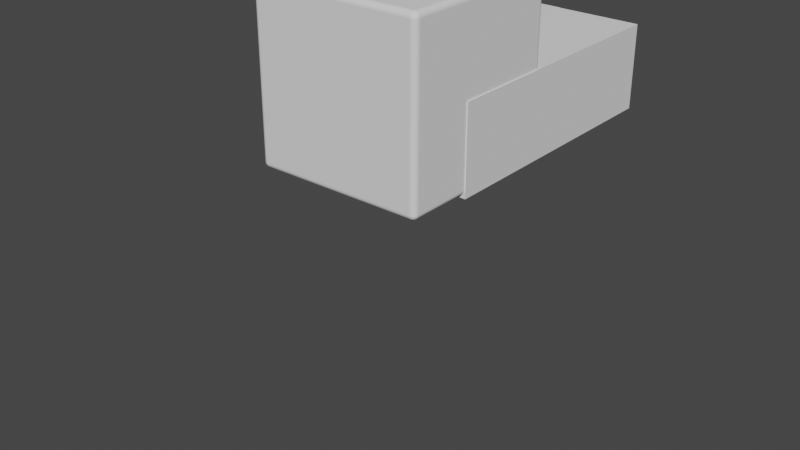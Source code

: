 # Source: WalkOriginFixed.blend  (saved by Blender 3.2.14; exported with 4.5.12 LTS)
import bpy
from mathutils import Matrix  # noqa: F401  (used for matrix-valued properties, if any)

bpy.ops.wm.read_factory_settings(use_empty=True)
scene = bpy.context.scene
scene.name = 'Scene'

# ---- collections
col_collection = bpy.data.collections.new('Collection'); scene.collection.children.link(col_collection)

# ---- world
world_world = bpy.data.worlds.new('World'); scene.world = world_world
world_world.use_nodes = True; world_world.node_tree.nodes.clear()
_N = world_world.node_tree.nodes; _L = world_world.node_tree.links
n0 = _N.new('ShaderNodeOutputWorld'); n0.name = 'World Output'; n0.location = (300, 300)
n1 = _N.new('ShaderNodeBackground'); n1.name = 'Background'; n1.location = (10, 300)
n1.inputs[0].default_value = (0.05088, 0.05088, 0.05088, 1.0)
_L.new(n1.outputs[0], n0.inputs[0])
n0.is_active_output = True
world_world.color = (0.05088, 0.05088, 0.05088)
world_world.use_sun_shadow = False
world_world.sun_shadow_jitter_overblur = 0.0

# ---- meshes
me_plane_001 = bpy.data.meshes.new('Plane.001')
me_plane_001.from_pydata([(0.0, 0.0, 0.0), (0.0, 0.0, 1.583), (0.0, 0.0, 0.5277), (0.0, 0.0, 1.055)], [(3, 1), (0, 2), (2, 3)], [])
_uv = me_plane_001.uv_layers.new(name='UVMap')
_uv.uv.foreach_set('vector', [])
me_plane_001.update()
me_cube_001 = bpy.data.meshes.new('Cube.001')
me_cube_001.from_pydata([(-0.9345, -0.9345, -1.0), (-0.9345, -1.0, -0.9345), (-1.0, -0.9345, -0.9345), (-0.9345, -0.9473, -0.9987), (-0.9345, -0.9596, -0.995), (-0.9345, -0.9709, -0.989), (-0.9345, -0.9808, -0.9808), (-0.9473, -0.9345, -0.9987), (-0.9477, -0.9478, -0.9973), (-0.9477, -0.9602, -0.9933), (-0.9476, -0.9709, -0.9873), (-0.9475, -0.9799, -0.9799), (-0.9596, -0.9345, -0.995), (-0.9602, -0.9478, -0.9933), (-0.9598, -0.9599, -0.9893), (-0.9591, -0.9697, -0.9839), (-0.9586, -0.9775, -0.9776), (-0.9709, -0.9345, -0.989), (-0.971, -0.9476, -0.9873), (-0.9697, -0.9591, -0.9839), (-0.968, -0.968, -0.9798), (-0.967, -0.9747, -0.9747), (-0.9723, -0.9723, -0.9723), (-0.9473, -0.9987, -0.9345), (-0.9596, -0.995, -0.9345), (-0.9709, -0.989, -0.9345), (-0.9808, -0.9808, -0.9345), (-0.9345, -0.9987, -0.9473), (-0.9478, -0.9973, -0.9477), (-0.9602, -0.9933, -0.9477), (-0.9709, -0.9873, -0.9476), (-0.9799, -0.9799, -0.9475), (-0.9345, -0.995, -0.9596), (-0.9478, -0.9933, -0.9602), (-0.9599, -0.9893, -0.9598), (-0.9697, -0.9839, -0.9591), (-0.9775, -0.9776, -0.9586), (-0.9345, -0.989, -0.9709), (-0.9476, -0.9873, -0.971), (-0.9591, -0.9839, -0.9697), (-0.968, -0.9798, -0.968), (-0.9747, -0.9747, -0.967), (-0.9987, -0.9345, -0.9473), (-0.995, -0.9345, -0.9596), (-0.989, -0.9345, -0.9709), (-0.9808, -0.9345, -0.9808), (-0.9987, -0.9473, -0.9345), (-0.9973, -0.9477, -0.9478), (-0.9933, -0.9477, -0.9602), (-0.9873, -0.9476, -0.9709), (-0.9799, -0.9475, -0.9799), (-0.995, -0.9596, -0.9345), (-0.9933, -0.9602, -0.9478), (-0.9893, -0.9598, -0.9599), (-0.9839, -0.9591, -0.9697), (-0.9776, -0.9586, -0.9775), (-0.989, -0.9709, -0.9345), (-0.9873, -0.971, -0.9476), (-0.9839, -0.9697, -0.9591), (-0.9798, -0.968, -0.968), (-0.9747, -0.967, -0.9747), (-0.9345, -1.0, 0.9345), (-0.9345, -0.9345, 1.0), (-1.0, -0.9345, 0.9345), (-0.9345, -0.9987, 0.9473), (-0.9345, -0.995, 0.9596), (-0.9345, -0.989, 0.9709), (-0.9345, -0.9808, 0.9808), (-0.9473, -0.9987, 0.9345), (-0.9477, -0.9973, 0.9478), (-0.9477, -0.9933, 0.9602), (-0.9476, -0.9873, 0.9709), (-0.9475, -0.9799, 0.9799), (-0.9596, -0.995, 0.9345), (-0.9602, -0.9933, 0.9478), (-0.9598, -0.9893, 0.9599), (-0.9591, -0.9839, 0.9697), (-0.9586, -0.9776, 0.9775), (-0.9709, -0.989, 0.9345), (-0.971, -0.9873, 0.9476), (-0.9697, -0.9839, 0.9591), (-0.968, -0.9798, 0.968), (-0.967, -0.9747, 0.9747), (-0.9723, -0.9723, 0.9723), (-0.9473, -0.9345, 0.9987), (-0.9596, -0.9345, 0.995), (-0.9709, -0.9345, 0.989), (-0.9808, -0.9345, 0.9808), (-0.9345, -0.9473, 0.9987), (-0.9478, -0.9477, 0.9973), (-0.9602, -0.9477, 0.9933), (-0.9709, -0.9476, 0.9873), (-0.9799, -0.9475, 0.9799), (-0.9345, -0.9596, 0.995), (-0.9478, -0.9602, 0.9933), (-0.9599, -0.9598, 0.9893), (-0.9697, -0.9591, 0.9839), (-0.9775, -0.9586, 0.9776), (-0.9345, -0.9709, 0.989), (-0.9476, -0.971, 0.9873), (-0.9591, -0.9697, 0.9839), (-0.968, -0.968, 0.9798), (-0.9747, -0.967, 0.9747), (-0.9987, -0.9473, 0.9345), (-0.995, -0.9596, 0.9345), (-0.989, -0.9709, 0.9345), (-0.9808, -0.9808, 0.9345), (-0.9987, -0.9345, 0.9473), (-0.9973, -0.9478, 0.9477), (-0.9933, -0.9602, 0.9477), (-0.9873, -0.9709, 0.9476), (-0.9799, -0.9799, 0.9475), (-0.995, -0.9345, 0.9596), (-0.9933, -0.9478, 0.9602), (-0.9893, -0.9599, 0.9598), (-0.9839, -0.9697, 0.9591), (-0.9776, -0.9775, 0.9586), (-0.989, -0.9345, 0.9709), (-0.9873, -0.9476, 0.971), (-0.9839, -0.9591, 0.9697), (-0.9798, -0.968, 0.968), (-0.9747, -0.9747, 0.967), (-0.9345, 0.9345, -1.0), (-1.0, 0.9345, -0.9345), (-0.9345, 1.0, -0.9345), (-0.9473, 0.9345, -0.9987), (-0.9596, 0.9345, -0.995), (-0.9709, 0.9345, -0.989), (-0.9808, 0.9345, -0.9808), (-0.9345, 0.9473, -0.9987), (-0.9478, 0.9477, -0.9973), (-0.9602, 0.9477, -0.9933), (-0.9709, 0.9476, -0.9873), (-0.9799, 0.9475, -0.9799), (-0.9345, 0.9596, -0.995), (-0.9478, 0.9602, -0.9933), (-0.9599, 0.9598, -0.9893), (-0.9697, 0.9591, -0.9839), (-0.9775, 0.9586, -0.9776), (-0.9345, 0.9709, -0.989), (-0.9476, 0.971, -0.9873), (-0.9591, 0.9697, -0.9839), (-0.968, 0.968, -0.9798), (-0.9747, 0.967, -0.9747), (-0.9723, 0.9723, -0.9723), (-0.9987, 0.9473, -0.9345), (-0.995, 0.9596, -0.9345), (-0.989, 0.9709, -0.9345), (-0.9808, 0.9808, -0.9345), (-0.9987, 0.9345, -0.9473), (-0.9973, 0.9478, -0.9477), (-0.9933, 0.9602, -0.9477), (-0.9873, 0.9709, -0.9476), (-0.9799, 0.9799, -0.9475), (-0.995, 0.9345, -0.9596), (-0.9933, 0.9478, -0.9602), (-0.9893, 0.9599, -0.9598), (-0.9839, 0.9697, -0.9591), (-0.9776, 0.9775, -0.9586), (-0.989, 0.9345, -0.9709), (-0.9873, 0.9476, -0.971), (-0.9839, 0.9591, -0.9697), (-0.9798, 0.968, -0.968), (-0.9747, 0.9747, -0.967), (-0.9345, 0.9987, -0.9473), (-0.9345, 0.995, -0.9596), (-0.9345, 0.989, -0.9709), (-0.9345, 0.9808, -0.9808), (-0.9473, 0.9987, -0.9345), (-0.9477, 0.9973, -0.9478), (-0.9477, 0.9933, -0.9602), (-0.9476, 0.9873, -0.9709), (-0.9475, 0.9799, -0.9799), (-0.9596, 0.995, -0.9345), (-0.9602, 0.9933, -0.9478), (-0.9598, 0.9893, -0.9599), (-0.9591, 0.9839, -0.9697), (-0.9586, 0.9776, -0.9775), (-0.9709, 0.989, -0.9345), (-0.971, 0.9873, -0.9476), (-0.9697, 0.9839, -0.9591), (-0.968, 0.9798, -0.968), (-0.967, 0.9747, -0.9747), (-0.9345, 0.9345, 1.0), (-0.9345, 1.0, 0.9345), (-1.0, 0.9345, 0.9345), (-0.9345, 0.9473, 0.9987), (-0.9345, 0.9596, 0.995), (-0.9345, 0.9709, 0.989), (-0.9345, 0.9808, 0.9808), (-0.9473, 0.9345, 0.9987), (-0.9477, 0.9478, 0.9973), (-0.9477, 0.9602, 0.9933), (-0.9476, 0.9709, 0.9873), (-0.9475, 0.9799, 0.9799), (-0.9596, 0.9345, 0.995), (-0.9602, 0.9478, 0.9933), (-0.9598, 0.9599, 0.9893), (-0.9591, 0.9697, 0.9839), (-0.9586, 0.9775, 0.9776), (-0.9709, 0.9345, 0.989), (-0.971, 0.9476, 0.9873), (-0.9697, 0.9591, 0.9839), (-0.968, 0.968, 0.9798), (-0.967, 0.9747, 0.9747), (-0.9723, 0.9723, 0.9723), (-0.9473, 0.9987, 0.9345), (-0.9596, 0.995, 0.9345), (-0.9709, 0.989, 0.9345), (-0.9808, 0.9808, 0.9345), (-0.9345, 0.9987, 0.9473), (-0.9478, 0.9973, 0.9477), (-0.9602, 0.9933, 0.9477), (-0.9709, 0.9873, 0.9476), (-0.9799, 0.9799, 0.9475), (-0.9345, 0.995, 0.9596), (-0.9478, 0.9933, 0.9602), (-0.9599, 0.9893, 0.9598), (-0.9697, 0.9839, 0.9591), (-0.9775, 0.9776, 0.9586), (-0.9345, 0.989, 0.9709), (-0.9476, 0.9873, 0.971), (-0.9591, 0.9839, 0.9697), (-0.968, 0.9798, 0.968), (-0.9747, 0.9747, 0.967), (-0.9987, 0.9345, 0.9473), (-0.995, 0.9345, 0.9596), (-0.989, 0.9345, 0.9709), (-0.9808, 0.9345, 0.9808), (-0.9987, 0.9473, 0.9345), (-0.9973, 0.9477, 0.9478), (-0.9933, 0.9477, 0.9602), (-0.9873, 0.9476, 0.9709), (-0.9799, 0.9475, 0.9799), (-0.995, 0.9596, 0.9345), (-0.9933, 0.9602, 0.9478), (-0.9893, 0.9598, 0.9599), (-0.9839, 0.9591, 0.9697), (-0.9776, 0.9586, 0.9775), (-0.989, 0.9709, 0.9345), (-0.9873, 0.971, 0.9476), (-0.9839, 0.9697, 0.9591), (-0.9798, 0.968, 0.968), (-0.9747, 0.967, 0.9747), (0.9345, -0.9345, -1.0), (1.0, -0.9345, -0.9345), (0.9345, -1.0, -0.9345), (0.9473, -0.9345, -0.9987), (0.9596, -0.9345, -0.995), (0.9709, -0.9345, -0.989), (0.9808, -0.9345, -0.9808), (0.9345, -0.9473, -0.9987), (0.9478, -0.9477, -0.9973), (0.9602, -0.9477, -0.9933), (0.9709, -0.9476, -0.9873), (0.9799, -0.9475, -0.9799), (0.9345, -0.9596, -0.995), (0.9478, -0.9602, -0.9933), (0.9599, -0.9598, -0.9893), (0.9697, -0.9591, -0.9839), (0.9775, -0.9586, -0.9776), (0.9345, -0.9709, -0.989), (0.9476, -0.971, -0.9873), (0.9591, -0.9697, -0.9839), (0.968, -0.968, -0.9798), (0.9747, -0.967, -0.9747), (0.9723, -0.9723, -0.9723), (0.9987, -0.9473, -0.9345), (0.995, -0.9596, -0.9345), (0.989, -0.9709, -0.9345), (0.9808, -0.9808, -0.9345), (0.9987, -0.9345, -0.9473), (0.9973, -0.9478, -0.9477), (0.9933, -0.9602, -0.9477), (0.9873, -0.9709, -0.9476), (0.9799, -0.9799, -0.9475), (0.995, -0.9345, -0.9596), (0.9933, -0.9478, -0.9602), (0.9893, -0.9599, -0.9598), (0.9839, -0.9697, -0.9591), (0.9776, -0.9775, -0.9586), (0.989, -0.9345, -0.9709), (0.9873, -0.9476, -0.971), (0.9839, -0.9591, -0.9697), (0.9798, -0.968, -0.968), (0.9747, -0.9747, -0.967), (0.9345, -0.9987, -0.9473), (0.9345, -0.995, -0.9596), (0.9345, -0.989, -0.9709), (0.9345, -0.9808, -0.9808), (0.9473, -0.9987, -0.9345), (0.9477, -0.9973, -0.9478), (0.9477, -0.9933, -0.9602), (0.9476, -0.9873, -0.9709), (0.9475, -0.9799, -0.9799), (0.9596, -0.995, -0.9345), (0.9602, -0.9933, -0.9478), (0.9598, -0.9893, -0.9599), (0.9591, -0.9839, -0.9697), (0.9586, -0.9776, -0.9775), (0.9709, -0.989, -0.9345), (0.971, -0.9873, -0.9476), (0.9697, -0.9839, -0.9591), (0.968, -0.9798, -0.968), (0.967, -0.9747, -0.9747), (0.9345, -0.9345, 1.0), (0.9345, -1.0, 0.9345), (1.0, -0.9345, 0.9345), (0.9345, -0.9473, 0.9987), (0.9345, -0.9596, 0.995), (0.9345, -0.9709, 0.989), (0.9345, -0.9808, 0.9808), (0.9473, -0.9345, 0.9987), (0.9477, -0.9478, 0.9973), (0.9477, -0.9602, 0.9933), (0.9476, -0.9709, 0.9873), (0.9475, -0.9799, 0.9799), (0.9596, -0.9345, 0.995), (0.9602, -0.9478, 0.9933), (0.9598, -0.9599, 0.9893), (0.9591, -0.9697, 0.9839), (0.9586, -0.9775, 0.9776), (0.9709, -0.9345, 0.989), (0.971, -0.9476, 0.9873), (0.9697, -0.9591, 0.9839), (0.968, -0.968, 0.9798), (0.967, -0.9747, 0.9747), (0.9723, -0.9723, 0.9723), (0.9473, -0.9987, 0.9345), (0.9596, -0.995, 0.9345), (0.9709, -0.989, 0.9345), (0.9808, -0.9808, 0.9345), (0.9345, -0.9987, 0.9473), (0.9478, -0.9973, 0.9477), (0.9602, -0.9933, 0.9477), (0.9709, -0.9873, 0.9476), (0.9799, -0.9799, 0.9475), (0.9345, -0.995, 0.9596), (0.9478, -0.9933, 0.9602), (0.9599, -0.9893, 0.9598), (0.9697, -0.9839, 0.9591), (0.9775, -0.9776, 0.9586), (0.9345, -0.989, 0.9709), (0.9476, -0.9873, 0.971), (0.9591, -0.9839, 0.9697), (0.968, -0.9798, 0.968), (0.9747, -0.9747, 0.967), (0.9987, -0.9345, 0.9473), (0.995, -0.9345, 0.9596), (0.989, -0.9345, 0.9709), (0.9808, -0.9345, 0.9808), (0.9987, -0.9473, 0.9345), (0.9973, -0.9477, 0.9478), (0.9933, -0.9477, 0.9602), (0.9873, -0.9476, 0.9709), (0.9799, -0.9475, 0.9799), (0.995, -0.9596, 0.9345), (0.9933, -0.9602, 0.9478), (0.9893, -0.9598, 0.9599), (0.9839, -0.9591, 0.9697), (0.9776, -0.9586, 0.9775), (0.989, -0.9709, 0.9345), (0.9873, -0.971, 0.9476), (0.9839, -0.9697, 0.9591), (0.9798, -0.968, 0.968), (0.9747, -0.967, 0.9747), (0.9345, 0.9345, -1.0), (0.9345, 1.0, -0.9345), (1.0, 0.9345, -0.9345), (0.9345, 0.9473, -0.9987), (0.9345, 0.9596, -0.995), (0.9345, 0.9709, -0.989), (0.9345, 0.9808, -0.9808), (0.9473, 0.9345, -0.9987), (0.9477, 0.9478, -0.9973), (0.9477, 0.9602, -0.9933), (0.9476, 0.9709, -0.9873), (0.9475, 0.9799, -0.9799), (0.9596, 0.9345, -0.995), (0.9602, 0.9478, -0.9933), (0.9598, 0.9599, -0.9893), (0.9591, 0.9697, -0.9839), (0.9586, 0.9775, -0.9776), (0.9709, 0.9345, -0.989), (0.971, 0.9476, -0.9873), (0.9697, 0.9591, -0.9839), (0.968, 0.968, -0.9798), (0.967, 0.9747, -0.9747), (0.9723, 0.9723, -0.9723), (0.9473, 0.9987, -0.9345), (0.9596, 0.995, -0.9345), (0.9709, 0.989, -0.9345), (0.9808, 0.9808, -0.9345), (0.9345, 0.9987, -0.9473), (0.9478, 0.9973, -0.9477), (0.9602, 0.9933, -0.9477), (0.9709, 0.9873, -0.9476), (0.9799, 0.9799, -0.9475), (0.9345, 0.995, -0.9596), (0.9478, 0.9933, -0.9602), (0.9599, 0.9893, -0.9598), (0.9697, 0.9839, -0.9591), (0.9775, 0.9776, -0.9586), (0.9345, 0.989, -0.9709), (0.9476, 0.9873, -0.971), (0.9591, 0.9839, -0.9697), (0.968, 0.9798, -0.968), (0.9747, 0.9747, -0.967), (0.9987, 0.9345, -0.9473), (0.995, 0.9345, -0.9596), (0.989, 0.9345, -0.9709), (0.9808, 0.9345, -0.9808), (0.9987, 0.9473, -0.9345), (0.9973, 0.9477, -0.9478), (0.9933, 0.9477, -0.9602), (0.9873, 0.9476, -0.9709), (0.9799, 0.9475, -0.9799), (0.995, 0.9596, -0.9345), (0.9933, 0.9602, -0.9478), (0.9893, 0.9598, -0.9599), (0.9839, 0.9591, -0.9697), (0.9776, 0.9586, -0.9775), (0.989, 0.9709, -0.9345), (0.9873, 0.971, -0.9476), (0.9839, 0.9697, -0.9591), (0.9798, 0.968, -0.968), (0.9747, 0.967, -0.9747), (0.9345, 0.9345, 1.0), (1.0, 0.9345, 0.9345), (0.9345, 1.0, 0.9345), (0.9473, 0.9345, 0.9987), (0.9596, 0.9345, 0.995), (0.9709, 0.9345, 0.989), (0.9808, 0.9345, 0.9808), (0.9345, 0.9473, 0.9987), (0.9478, 0.9477, 0.9973), (0.9602, 0.9477, 0.9933), (0.9709, 0.9476, 0.9873), (0.9799, 0.9475, 0.9799), (0.9345, 0.9596, 0.995), (0.9478, 0.9602, 0.9933), (0.9599, 0.9598, 0.9893), (0.9697, 0.9591, 0.9839), (0.9775, 0.9586, 0.9776), (0.9345, 0.9709, 0.989), (0.9476, 0.971, 0.9873), (0.9591, 0.9697, 0.9839), (0.968, 0.968, 0.9798), (0.9747, 0.967, 0.9747), (0.9723, 0.9723, 0.9723), (0.9987, 0.9473, 0.9345), (0.995, 0.9596, 0.9345), (0.989, 0.9709, 0.9345), (0.9808, 0.9808, 0.9345), (0.9987, 0.9345, 0.9473), (0.9973, 0.9478, 0.9477), (0.9933, 0.9602, 0.9477), (0.9873, 0.9709, 0.9476), (0.9799, 0.9799, 0.9475), (0.995, 0.9345, 0.9596), (0.9933, 0.9478, 0.9602), (0.9893, 0.9599, 0.9598), (0.9839, 0.9697, 0.9591), (0.9776, 0.9775, 0.9586), (0.989, 0.9345, 0.9709), (0.9873, 0.9476, 0.971), (0.9839, 0.9591, 0.9697), (0.9798, 0.968, 0.968), (0.9747, 0.9747, 0.967), (0.9345, 0.9987, 0.9473), (0.9345, 0.995, 0.9596), (0.9345, 0.989, 0.9709), (0.9345, 0.9808, 0.9808), (0.9473, 0.9987, 0.9345), (0.9477, 0.9973, 0.9478), (0.9477, 0.9933, 0.9602), (0.9476, 0.9873, 0.9709), (0.9475, 0.9799, 0.9799), (0.9596, 0.995, 0.9345), (0.9602, 0.9933, 0.9478), (0.9598, 0.9893, 0.9599), (0.9591, 0.9839, 0.9697), (0.9586, 0.9776, 0.9775), (0.9709, 0.989, 0.9345), (0.971, 0.9873, 0.9476), (0.9697, 0.9839, 0.9591), (0.968, 0.9798, 0.968), (0.967, 0.9747, 0.9747)], [], [(246, 306, 61, 1), (368, 428, 307, 245), (427, 183, 62, 305), (2, 63, 185, 123), (124, 184, 429, 367), (0, 3, 8, 7), (3, 4, 9, 8), (4, 5, 10, 9), (5, 6, 11, 10), (7, 8, 13, 12), (8, 9, 14, 13), (9, 10, 15, 14), (10, 11, 16, 15), (12, 13, 18, 17), (13, 14, 19, 18), (14, 15, 20, 19), (15, 16, 21, 20), (17, 18, 50, 45), (18, 19, 55, 50), (19, 20, 60, 55), (20, 21, 22, 60), (1, 23, 28, 27), (23, 24, 29, 28), (24, 25, 30, 29), (25, 26, 31, 30), (27, 28, 33, 32), (28, 29, 34, 33), (29, 30, 35, 34), (30, 31, 36, 35), (32, 33, 38, 37), (33, 34, 39, 38), (34, 35, 40, 39), (35, 36, 41, 40), (37, 38, 11, 6), (38, 39, 16, 11), (39, 40, 21, 16), (40, 41, 22, 21), (2, 42, 47, 46), (42, 43, 48, 47), (43, 44, 49, 48), (44, 45, 50, 49), (46, 47, 52, 51), (47, 48, 53, 52), (48, 49, 54, 53), (49, 50, 55, 54), (51, 52, 57, 56), (52, 53, 58, 57), (53, 54, 59, 58), (54, 55, 60, 59), (56, 57, 31, 26), (57, 58, 36, 31), (58, 59, 41, 36), (59, 60, 22, 41), (61, 64, 69, 68), (64, 65, 70, 69), (65, 66, 71, 70), (66, 67, 72, 71), (68, 69, 74, 73), (69, 70, 75, 74), (70, 71, 76, 75), (71, 72, 77, 76), (73, 74, 79, 78), (74, 75, 80, 79), (75, 76, 81, 80), (76, 77, 82, 81), (78, 79, 111, 106), (79, 80, 116, 111), (80, 81, 121, 116), (81, 82, 83, 121), (62, 84, 89, 88), (84, 85, 90, 89), (85, 86, 91, 90), (86, 87, 92, 91), (88, 89, 94, 93), (89, 90, 95, 94), (90, 91, 96, 95), (91, 92, 97, 96), (93, 94, 99, 98), (94, 95, 100, 99), (95, 96, 101, 100), (96, 97, 102, 101), (98, 99, 72, 67), (99, 100, 77, 72), (100, 101, 82, 77), (101, 102, 83, 82), (63, 103, 108, 107), (103, 104, 109, 108), (104, 105, 110, 109), (105, 106, 111, 110), (107, 108, 113, 112), (108, 109, 114, 113), (109, 110, 115, 114), (110, 111, 116, 115), (112, 113, 118, 117), (113, 114, 119, 118), (114, 115, 120, 119), (115, 116, 121, 120), (117, 118, 92, 87), (118, 119, 97, 92), (119, 120, 102, 97), (120, 121, 83, 102), (122, 125, 130, 129), (125, 126, 131, 130), (126, 127, 132, 131), (127, 128, 133, 132), (129, 130, 135, 134), (130, 131, 136, 135), (131, 132, 137, 136), (132, 133, 138, 137), (134, 135, 140, 139), (135, 136, 141, 140), (136, 137, 142, 141), (137, 138, 143, 142), (139, 140, 172, 167), (140, 141, 177, 172), (141, 142, 182, 177), (142, 143, 144, 182), (123, 145, 150, 149), (145, 146, 151, 150), (146, 147, 152, 151), (147, 148, 153, 152), (149, 150, 155, 154), (150, 151, 156, 155), (151, 152, 157, 156), (152, 153, 158, 157), (154, 155, 160, 159), (155, 156, 161, 160), (156, 157, 162, 161), (157, 158, 163, 162), (159, 160, 133, 128), (160, 161, 138, 133), (161, 162, 143, 138), (162, 163, 144, 143), (124, 164, 169, 168), (164, 165, 170, 169), (165, 166, 171, 170), (166, 167, 172, 171), (168, 169, 174, 173), (169, 170, 175, 174), (170, 171, 176, 175), (171, 172, 177, 176), (173, 174, 179, 178), (174, 175, 180, 179), (175, 176, 181, 180), (176, 177, 182, 181), (178, 179, 153, 148), (179, 180, 158, 153), (180, 181, 163, 158), (181, 182, 144, 163), (183, 186, 191, 190), (186, 187, 192, 191), (187, 188, 193, 192), (188, 189, 194, 193), (190, 191, 196, 195), (191, 192, 197, 196), (192, 193, 198, 197), (193, 194, 199, 198), (195, 196, 201, 200), (196, 197, 202, 201), (197, 198, 203, 202), (198, 199, 204, 203), (200, 201, 233, 228), (201, 202, 238, 233), (202, 203, 243, 238), (203, 204, 205, 243), (184, 206, 211, 210), (206, 207, 212, 211), (207, 208, 213, 212), (208, 209, 214, 213), (210, 211, 216, 215), (211, 212, 217, 216), (212, 213, 218, 217), (213, 214, 219, 218), (215, 216, 221, 220), (216, 217, 222, 221), (217, 218, 223, 222), (218, 219, 224, 223), (220, 221, 194, 189), (221, 222, 199, 194), (222, 223, 204, 199), (223, 224, 205, 204), (185, 225, 230, 229), (225, 226, 231, 230), (226, 227, 232, 231), (227, 228, 233, 232), (229, 230, 235, 234), (230, 231, 236, 235), (231, 232, 237, 236), (232, 233, 238, 237), (234, 235, 240, 239), (235, 236, 241, 240), (236, 237, 242, 241), (237, 238, 243, 242), (239, 240, 214, 209), (240, 241, 219, 214), (241, 242, 224, 219), (242, 243, 205, 224), (244, 247, 252, 251), (247, 248, 253, 252), (248, 249, 254, 253), (249, 250, 255, 254), (251, 252, 257, 256), (252, 253, 258, 257), (253, 254, 259, 258), (254, 255, 260, 259), (256, 257, 262, 261), (257, 258, 263, 262), (258, 259, 264, 263), (259, 260, 265, 264), (261, 262, 294, 289), (262, 263, 299, 294), (263, 264, 304, 299), (264, 265, 266, 304), (245, 267, 272, 271), (267, 268, 273, 272), (268, 269, 274, 273), (269, 270, 275, 274), (271, 272, 277, 276), (272, 273, 278, 277), (273, 274, 279, 278), (274, 275, 280, 279), (276, 277, 282, 281), (277, 278, 283, 282), (278, 279, 284, 283), (279, 280, 285, 284), (281, 282, 255, 250), (282, 283, 260, 255), (283, 284, 265, 260), (284, 285, 266, 265), (246, 286, 291, 290), (286, 287, 292, 291), (287, 288, 293, 292), (288, 289, 294, 293), (290, 291, 296, 295), (291, 292, 297, 296), (292, 293, 298, 297), (293, 294, 299, 298), (295, 296, 301, 300), (296, 297, 302, 301), (297, 298, 303, 302), (298, 299, 304, 303), (300, 301, 275, 270), (301, 302, 280, 275), (302, 303, 285, 280), (303, 304, 266, 285), (305, 308, 313, 312), (308, 309, 314, 313), (309, 310, 315, 314), (310, 311, 316, 315), (312, 313, 318, 317), (313, 314, 319, 318), (314, 315, 320, 319), (315, 316, 321, 320), (317, 318, 323, 322), (318, 319, 324, 323), (319, 320, 325, 324), (320, 321, 326, 325), (322, 323, 355, 350), (323, 324, 360, 355), (324, 325, 365, 360), (325, 326, 327, 365), (306, 328, 333, 332), (328, 329, 334, 333), (329, 330, 335, 334), (330, 331, 336, 335), (332, 333, 338, 337), (333, 334, 339, 338), (334, 335, 340, 339), (335, 336, 341, 340), (337, 338, 343, 342), (338, 339, 344, 343), (339, 340, 345, 344), (340, 341, 346, 345), (342, 343, 316, 311), (343, 344, 321, 316), (344, 345, 326, 321), (345, 346, 327, 326), (307, 347, 352, 351), (347, 348, 353, 352), (348, 349, 354, 353), (349, 350, 355, 354), (351, 352, 357, 356), (352, 353, 358, 357), (353, 354, 359, 358), (354, 355, 360, 359), (356, 357, 362, 361), (357, 358, 363, 362), (358, 359, 364, 363), (359, 360, 365, 364), (361, 362, 336, 331), (362, 363, 341, 336), (363, 364, 346, 341), (364, 365, 327, 346), (366, 369, 374, 373), (369, 370, 375, 374), (370, 371, 376, 375), (371, 372, 377, 376), (373, 374, 379, 378), (374, 375, 380, 379), (375, 376, 381, 380), (376, 377, 382, 381), (378, 379, 384, 383), (379, 380, 385, 384), (380, 381, 386, 385), (381, 382, 387, 386), (383, 384, 416, 411), (384, 385, 421, 416), (385, 386, 426, 421), (386, 387, 388, 426), (367, 389, 394, 393), (389, 390, 395, 394), (390, 391, 396, 395), (391, 392, 397, 396), (393, 394, 399, 398), (394, 395, 400, 399), (395, 396, 401, 400), (396, 397, 402, 401), (398, 399, 404, 403), (399, 400, 405, 404), (400, 401, 406, 405), (401, 402, 407, 406), (403, 404, 377, 372), (404, 405, 382, 377), (405, 406, 387, 382), (406, 407, 388, 387), (368, 408, 413, 412), (408, 409, 414, 413), (409, 410, 415, 414), (410, 411, 416, 415), (412, 413, 418, 417), (413, 414, 419, 418), (414, 415, 420, 419), (415, 416, 421, 420), (417, 418, 423, 422), (418, 419, 424, 423), (419, 420, 425, 424), (420, 421, 426, 425), (422, 423, 397, 392), (423, 424, 402, 397), (424, 425, 407, 402), (425, 426, 388, 407), (427, 430, 435, 434), (430, 431, 436, 435), (431, 432, 437, 436), (432, 433, 438, 437), (434, 435, 440, 439), (435, 436, 441, 440), (436, 437, 442, 441), (437, 438, 443, 442), (439, 440, 445, 444), (440, 441, 446, 445), (441, 442, 447, 446), (442, 443, 448, 447), (444, 445, 477, 472), (445, 446, 482, 477), (446, 447, 487, 482), (447, 448, 449, 487), (428, 450, 455, 454), (450, 451, 456, 455), (451, 452, 457, 456), (452, 453, 458, 457), (454, 455, 460, 459), (455, 456, 461, 460), (456, 457, 462, 461), (457, 458, 463, 462), (459, 460, 465, 464), (460, 461, 466, 465), (461, 462, 467, 466), (462, 463, 468, 467), (464, 465, 438, 433), (465, 466, 443, 438), (466, 467, 448, 443), (467, 468, 449, 448), (429, 469, 474, 473), (469, 470, 475, 474), (470, 471, 476, 475), (471, 472, 477, 476), (473, 474, 479, 478), (474, 475, 480, 479), (475, 476, 481, 480), (476, 477, 482, 481), (478, 479, 484, 483), (479, 480, 485, 484), (480, 481, 486, 485), (481, 482, 487, 486), (483, 484, 458, 453), (484, 485, 463, 458), (485, 486, 468, 463), (486, 487, 449, 468), (122, 0, 7, 125), (125, 7, 12, 126), (126, 12, 17, 127), (127, 17, 45, 128), (128, 45, 44, 159), (159, 44, 43, 154), (154, 43, 42, 149), (149, 42, 2, 123), (1, 61, 68, 23), (23, 68, 73, 24), (24, 73, 78, 25), (25, 78, 106, 26), (26, 106, 105, 56), (56, 105, 104, 51), (51, 104, 103, 46), (46, 103, 63, 2), (62, 183, 190, 84), (84, 190, 195, 85), (85, 195, 200, 86), (86, 200, 228, 87), (87, 228, 227, 117), (117, 227, 226, 112), (112, 226, 225, 107), (107, 225, 185, 63), (184, 124, 168, 206), (206, 168, 173, 207), (207, 173, 178, 208), (208, 178, 148, 209), (209, 148, 147, 239), (239, 147, 146, 234), (234, 146, 145, 229), (229, 145, 123, 185), (366, 122, 129, 369), (369, 129, 134, 370), (370, 134, 139, 371), (371, 139, 167, 372), (372, 167, 166, 403), (403, 166, 165, 398), (398, 165, 164, 393), (393, 164, 124, 367), (183, 427, 434, 186), (186, 434, 439, 187), (187, 439, 444, 188), (188, 444, 472, 189), (189, 472, 471, 220), (220, 471, 470, 215), (215, 470, 469, 210), (210, 469, 429, 184), (428, 368, 412, 450), (450, 412, 417, 451), (451, 417, 422, 452), (452, 422, 392, 453), (453, 392, 391, 483), (483, 391, 390, 478), (478, 390, 389, 473), (473, 389, 367, 429), (244, 366, 373, 247), (247, 373, 378, 248), (248, 378, 383, 249), (249, 383, 411, 250), (250, 411, 410, 281), (281, 410, 409, 276), (276, 409, 408, 271), (271, 408, 368, 245), (427, 305, 312, 430), (430, 312, 317, 431), (431, 317, 322, 432), (432, 322, 350, 433), (433, 350, 349, 464), (464, 349, 348, 459), (459, 348, 347, 454), (454, 347, 307, 428), (306, 246, 290, 328), (328, 290, 295, 329), (329, 295, 300, 330), (330, 300, 270, 331), (331, 270, 269, 361), (361, 269, 268, 356), (356, 268, 267, 351), (351, 267, 245, 307), (0, 244, 251, 3), (3, 251, 256, 4), (4, 256, 261, 5), (5, 261, 289, 6), (6, 289, 288, 37), (37, 288, 287, 32), (32, 287, 286, 27), (27, 286, 246, 1), (305, 62, 88, 308), (308, 88, 93, 309), (309, 93, 98, 310), (310, 98, 67, 311), (311, 67, 66, 342), (342, 66, 65, 337), (337, 65, 64, 332), (332, 64, 61, 306), (122, 366, 244, 0)])
_uv = me_cube_001.uv_layers.new(name='UVMap')
_uv.uv.foreach_set('vector', [0.3832, 0.7582, 0.6168, 0.7582, 0.6168, 0.9918, 0.3832, 0.9918, 0.3832, 0.5082, 0.6168, 0.5082, 0.6168, 0.7418, 0.3832, 0.7418, 0.6332, 0.5082, 0.8668, 0.5082, 0.8668, 0.7418, 0.6332, 0.7418, 0.3832, 0.00819, 0.6168, 0.00819, 0.6168, 0.2418, 0.3832, 0.2418, 0.3832, 0.2582, 0.6168, 0.2582, 0.6168, 0.4918, 0.3832, 0.4918, 0.1332, 0.7418, 0.1332, 0.7434, 0.1315, 0.7435, 0.1316, 0.7418, 0.1332, 0.7434, 0.1332, 0.7449, 0.1315, 0.745, 0.1315, 0.7435, 0.1332, 0.7449, 0.1332, 0.7464, 0.1316, 0.7464, 0.1315, 0.745, 0.1332, 0.7464, 0.1332, 0.75, 0.1316, 0.75, 0.1316, 0.7464, 0.1316, 0.7418, 0.1315, 0.7435, 0.13, 0.7435, 0.1301, 0.7418, 0.1315, 0.7435, 0.1315, 0.745, 0.13, 0.745, 0.13, 0.7435, 0.1315, 0.745, 0.1316, 0.7464, 0.1301, 0.7462, 0.13, 0.745, 0.1316, 0.7464, 0.1316, 0.75, 0.1302, 0.75, 0.1301, 0.7462, 0.1301, 0.7418, 0.13, 0.7435, 0.1286, 0.7435, 0.1286, 0.7418, 0.13, 0.7435, 0.13, 0.745, 0.1288, 0.7449, 0.1286, 0.7435, 0.13, 0.745, 0.1301, 0.7462, 0.129, 0.746, 0.1288, 0.7449, 0.1301, 0.7462, 0.1302, 0.75, 0.1291, 0.75, 0.129, 0.746, 0.1286, 0.7418, 0.1286, 0.7435, 0.125, 0.7434, 0.125, 0.7418, 0.1286, 0.7435, 0.1288, 0.7449, 0.125, 0.7448, 0.125, 0.7434, 0.1288, 0.7449, 0.129, 0.746, 0.125, 0.7459, 0.125, 0.7448, 0.129, 0.746, 0.1291, 0.75, 0.1285, 0.75, 0.125, 0.7459, 0.3832, 0.9918, 0.3832, 0.9934, 0.3815, 0.9935, 0.3816, 0.9918, 0.3832, 0.9934, 0.3832, 0.9949, 0.3815, 0.995, 0.3815, 0.9935, 0.3832, 0.9949, 0.3832, 0.9964, 0.3816, 0.9964, 0.3815, 0.995, 0.3832, 0.9964, 0.3832, 1.0, 0.3816, 1.0, 0.3816, 0.9964, 0.3816, 0.9918, 0.3815, 0.9935, 0.38, 0.9935, 0.3801, 0.9918, 0.3815, 0.9935, 0.3815, 0.995, 0.38, 0.995, 0.38, 0.9935, 0.3815, 0.995, 0.3816, 0.9964, 0.3801, 0.9962, 0.38, 0.995, 0.3816, 0.9964, 0.3816, 1.0, 0.3802, 1.0, 0.3801, 0.9962, 0.3801, 0.9918, 0.38, 0.9935, 0.3786, 0.9935, 0.3786, 0.9918, 0.38, 0.9935, 0.38, 0.995, 0.3788, 0.9949, 0.3786, 0.9935, 0.38, 0.995, 0.3801, 0.9962, 0.379, 0.996, 0.3788, 0.9949, 0.3801, 0.9962, 0.3802, 1.0, 0.3791, 1.0, 0.379, 0.996, 0.3786, 0.9918, 0.3786, 0.9935, 0.375, 0.9934, 0.375, 0.9918, 0.3786, 0.9935, 0.3788, 0.9949, 0.375, 0.9948, 0.375, 0.9934, 0.3788, 0.9949, 0.379, 0.996, 0.375, 0.9959, 0.375, 0.9948, 0.379, 0.996, 0.3791, 1.0, 0.3785, 1.0, 0.375, 0.9959, 0.3832, 0.00819, 0.3816, 0.00819, 0.3815, 0.006543, 0.3832, 0.006592, 0.3816, 0.00819, 0.3801, 0.00819, 0.38, 0.006541, 0.3815, 0.006543, 0.3801, 0.00819, 0.3786, 0.00819, 0.3786, 0.006555, 0.38, 0.006541, 0.3786, 0.00819, 0.375, 0.00819, 0.375, 0.006563, 0.3786, 0.006555, 0.3832, 0.006592, 0.3815, 0.006543, 0.3815, 0.004978, 0.3832, 0.005056, 0.3815, 0.006543, 0.38, 0.006541, 0.38, 0.005019, 0.3815, 0.004978, 0.38, 0.006541, 0.3786, 0.006555, 0.3788, 0.005115, 0.38, 0.005019, 0.3786, 0.006555, 0.375, 0.006563, 0.375, 0.00517, 0.3788, 0.005115, 0.3832, 0.005056, 0.3815, 0.004978, 0.3815, 0.003627, 0.3832, 0.00364, 0.3815, 0.004978, 0.38, 0.005019, 0.3801, 0.003783, 0.3815, 0.003627, 0.38, 0.005019, 0.3788, 0.005115, 0.379, 0.004005, 0.3801, 0.003783, 0.3788, 0.005115, 0.375, 0.00517, 0.375, 0.004124, 0.379, 0.004005, 0.3832, 0.00364, 0.3815, 0.003627, 0.3816, 0.0, 0.3832, 0.0, 0.3815, 0.003627, 0.3801, 0.003783, 0.3802, 0.0, 0.3816, 0.0, 0.3801, 0.003783, 0.379, 0.004005, 0.3791, 0.0, 0.3802, 0.0, 0.379, 0.004005, 0.375, 0.004124, 0.375, 0.003462, 0.3791, 0.0, 0.6168, 0.9918, 0.6184, 0.9918, 0.6185, 0.9935, 0.6168, 0.9934, 0.6184, 0.9918, 0.6199, 0.9918, 0.62, 0.9935, 0.6185, 0.9935, 0.6199, 0.9918, 0.6214, 0.9918, 0.6214, 0.9934, 0.62, 0.9935, 0.6214, 0.9918, 0.625, 0.9918, 0.625, 0.9934, 0.6214, 0.9934, 0.6168, 0.9934, 0.6185, 0.9935, 0.6185, 0.995, 0.6168, 0.9949, 0.6185, 0.9935, 0.62, 0.9935, 0.62, 0.995, 0.6185, 0.995, 0.62, 0.9935, 0.6214, 0.9934, 0.6212, 0.9949, 0.62, 0.995, 0.6214, 0.9934, 0.625, 0.9934, 0.625, 0.9948, 0.6212, 0.9949, 0.6168, 0.9949, 0.6185, 0.995, 0.6185, 0.9964, 0.6168, 0.9964, 0.6185, 0.995, 0.62, 0.995, 0.6199, 0.9962, 0.6185, 0.9964, 0.62, 0.995, 0.6212, 0.9949, 0.621, 0.996, 0.6199, 0.9962, 0.6212, 0.9949, 0.625, 0.9948, 0.625, 0.9959, 0.621, 0.996, 0.6168, 0.9964, 0.6185, 0.9964, 0.6184, 1.0, 0.6168, 1.0, 0.6185, 0.9964, 0.6199, 0.9962, 0.6198, 1.0, 0.6184, 1.0, 0.6199, 0.9962, 0.621, 0.996, 0.6209, 1.0, 0.6198, 1.0, 0.621, 0.996, 0.625, 0.9959, 0.625, 0.9965, 0.6209, 1.0, 0.8668, 0.7418, 0.8684, 0.7418, 0.8685, 0.7435, 0.8668, 0.7434, 0.8684, 0.7418, 0.8699, 0.7418, 0.87, 0.7435, 0.8685, 0.7435, 0.8699, 0.7418, 0.8714, 0.7418, 0.8714, 0.7434, 0.87, 0.7435, 0.8714, 0.7418, 0.875, 0.7418, 0.875, 0.7434, 0.8714, 0.7434, 0.8668, 0.7434, 0.8685, 0.7435, 0.8685, 0.745, 0.8668, 0.7449, 0.8685, 0.7435, 0.87, 0.7435, 0.87, 0.745, 0.8685, 0.745, 0.87, 0.7435, 0.8714, 0.7434, 0.8712, 0.7449, 0.87, 0.745, 0.8714, 0.7434, 0.875, 0.7434, 0.875, 0.7448, 0.8712, 0.7449, 0.8668, 0.7449, 0.8685, 0.745, 0.8685, 0.7464, 0.8668, 0.7464, 0.8685, 0.745, 0.87, 0.745, 0.8699, 0.7462, 0.8685, 0.7464, 0.87, 0.745, 0.8712, 0.7449, 0.871, 0.746, 0.8699, 0.7462, 0.8712, 0.7449, 0.875, 0.7448, 0.875, 0.7459, 0.871, 0.746, 0.8668, 0.7464, 0.8685, 0.7464, 0.8684, 0.75, 0.8668, 0.75, 0.8685, 0.7464, 0.8699, 0.7462, 0.8698, 0.75, 0.8684, 0.75, 0.8699, 0.7462, 0.871, 0.746, 0.8709, 0.75, 0.8698, 0.75, 0.871, 0.746, 0.875, 0.7459, 0.875, 0.7465, 0.8709, 0.75, 0.6168, 0.00819, 0.6168, 0.006592, 0.6185, 0.006523, 0.6184, 0.00819, 0.6168, 0.006592, 0.6168, 0.005056, 0.6185, 0.004974, 0.6185, 0.006523, 0.6168, 0.005056, 0.6168, 0.00364, 0.6184, 0.003634, 0.6185, 0.004974, 0.6168, 0.00364, 0.6168, 0.0, 0.6184, 0.0, 0.6184, 0.003634, 0.6184, 0.00819, 0.6185, 0.006523, 0.62, 0.006522, 0.6199, 0.00819, 0.6185, 0.006523, 0.6185, 0.004974, 0.62, 0.005012, 0.62, 0.006522, 0.6185, 0.004974, 0.6184, 0.003634, 0.6199, 0.003784, 0.62, 0.005012, 0.6184, 0.003634, 0.6184, 0.0, 0.6198, 0.0, 0.6199, 0.003784, 0.6199, 0.00819, 0.62, 0.006522, 0.6214, 0.006545, 0.6214, 0.00819, 0.62, 0.006522, 0.62, 0.005012, 0.6212, 0.005111, 0.6214, 0.006545, 0.62, 0.005012, 0.6199, 0.003784, 0.621, 0.004005, 0.6212, 0.005111, 0.6199, 0.003784, 0.6198, 0.0, 0.6209, 0.0, 0.621, 0.004005, 0.6214, 0.00819, 0.6214, 0.006545, 0.625, 0.006563, 0.625, 0.00819, 0.6214, 0.006545, 0.6212, 0.005111, 0.625, 0.00517, 0.625, 0.006563, 0.6212, 0.005111, 0.621, 0.004005, 0.625, 0.004124, 0.625, 0.00517, 0.621, 0.004005, 0.6209, 0.0, 0.6215, 0.0, 0.625, 0.004124, 0.1332, 0.5082, 0.1316, 0.5082, 0.1315, 0.5065, 0.1332, 0.5066, 0.1316, 0.5082, 0.1301, 0.5082, 0.13, 0.5065, 0.1315, 0.5065, 0.1301, 0.5082, 0.1286, 0.5082, 0.1286, 0.5066, 0.13, 0.5065, 0.1286, 0.5082, 0.125, 0.5082, 0.125, 0.5066, 0.1286, 0.5066, 0.1332, 0.5066, 0.1315, 0.5065, 0.1315, 0.505, 0.1332, 0.5051, 0.1315, 0.5065, 0.13, 0.5065, 0.13, 0.505, 0.1315, 0.505, 0.13, 0.5065, 0.1286, 0.5066, 0.1288, 0.5051, 0.13, 0.505, 0.1286, 0.5066, 0.125, 0.5066, 0.125, 0.5052, 0.1288, 0.5051, 0.1332, 0.5051, 0.1315, 0.505, 0.1315, 0.5036, 0.1332, 0.5036, 0.1315, 0.505, 0.13, 0.505, 0.1301, 0.5038, 0.1315, 0.5036, 0.13, 0.505, 0.1288, 0.5051, 0.129, 0.504, 0.1301, 0.5038, 0.1288, 0.5051, 0.125, 0.5052, 0.125, 0.5041, 0.129, 0.504, 0.1332, 0.5036, 0.1315, 0.5036, 0.1316, 0.5, 0.1332, 0.5, 0.1315, 0.5036, 0.1301, 0.5038, 0.1302, 0.5, 0.1316, 0.5, 0.1301, 0.5038, 0.129, 0.504, 0.1291, 0.5, 0.1302, 0.5, 0.129, 0.504, 0.125, 0.5041, 0.125, 0.5035, 0.1291, 0.5, 0.3832, 0.2418, 0.3832, 0.2434, 0.3815, 0.2435, 0.3816, 0.2418, 0.3832, 0.2434, 0.3832, 0.2449, 0.3815, 0.245, 0.3815, 0.2435, 0.3832, 0.2449, 0.3832, 0.2464, 0.3816, 0.2464, 0.3815, 0.245, 0.3832, 0.2464, 0.3832, 0.25, 0.3816, 0.25, 0.3816, 0.2464, 0.3816, 0.2418, 0.3815, 0.2435, 0.38, 0.2435, 0.3801, 0.2418, 0.3815, 0.2435, 0.3815, 0.245, 0.38, 0.245, 0.38, 0.2435, 0.3815, 0.245, 0.3816, 0.2464, 0.3801, 0.2462, 0.38, 0.245, 0.3816, 0.2464, 0.3816, 0.25, 0.3802, 0.25, 0.3801, 0.2462, 0.3801, 0.2418, 0.38, 0.2435, 0.3786, 0.2435, 0.3786, 0.2418, 0.38, 0.2435, 0.38, 0.245, 0.3788, 0.2449, 0.3786, 0.2435, 0.38, 0.245, 0.3801, 0.2462, 0.379, 0.246, 0.3788, 0.2449, 0.3801, 0.2462, 0.3802, 0.25, 0.3791, 0.25, 0.379, 0.246, 0.3786, 0.2418, 0.3786, 0.2435, 0.375, 0.2434, 0.375, 0.2418, 0.3786, 0.2435, 0.3788, 0.2449, 0.375, 0.2448, 0.375, 0.2434, 0.3788, 0.2449, 0.379, 0.246, 0.375, 0.2459, 0.375, 0.2448, 0.379, 0.246, 0.3791, 0.25, 0.3785, 0.25, 0.375, 0.2459, 0.3832, 0.2582, 0.3816, 0.2582, 0.3815, 0.2565, 0.3832, 0.2566, 0.3816, 0.2582, 0.3801, 0.2582, 0.38, 0.2565, 0.3815, 0.2565, 0.3801, 0.2582, 0.3786, 0.2582, 0.3786, 0.2566, 0.38, 0.2565, 0.3786, 0.2582, 0.375, 0.2582, 0.375, 0.2566, 0.3786, 0.2566, 0.3832, 0.2566, 0.3815, 0.2565, 0.3815, 0.255, 0.3832, 0.2551, 0.3815, 0.2565, 0.38, 0.2565, 0.38, 0.255, 0.3815, 0.255, 0.38, 0.2565, 0.3786, 0.2566, 0.3788, 0.2551, 0.38, 0.255, 0.3786, 0.2566, 0.375, 0.2566, 0.375, 0.2552, 0.3788, 0.2551, 0.3832, 0.2551, 0.3815, 0.255, 0.3815, 0.2536, 0.3832, 0.2536, 0.3815, 0.255, 0.38, 0.255, 0.3801, 0.2538, 0.3815, 0.2536, 0.38, 0.255, 0.3788, 0.2551, 0.379, 0.254, 0.3801, 0.2538, 0.3788, 0.2551, 0.375, 0.2552, 0.375, 0.2541, 0.379, 0.254, 0.3832, 0.2536, 0.3815, 0.2536, 0.3816, 0.25, 0.3832, 0.25, 0.3815, 0.2536, 0.3801, 0.2538, 0.3802, 0.25, 0.3816, 0.25, 0.3801, 0.2538, 0.379, 0.254, 0.3791, 0.25, 0.3802, 0.25, 0.379, 0.254, 0.375, 0.2541, 0.375, 0.2535, 0.3791, 0.25, 0.8668, 0.5082, 0.8668, 0.5066, 0.8685, 0.5065, 0.8684, 0.5082, 0.8668, 0.5066, 0.8668, 0.5051, 0.8685, 0.505, 0.8685, 0.5065, 0.8668, 0.5051, 0.8668, 0.5036, 0.8684, 0.5036, 0.8685, 0.505, 0.8668, 0.5036, 0.8668, 0.5, 0.8684, 0.5, 0.8684, 0.5036, 0.8684, 0.5082, 0.8685, 0.5065, 0.87, 0.5065, 0.8699, 0.5082, 0.8685, 0.5065, 0.8685, 0.505, 0.87, 0.505, 0.87, 0.5065, 0.8685, 0.505, 0.8684, 0.5036, 0.8699, 0.5038, 0.87, 0.505, 0.8684, 0.5036, 0.8684, 0.5, 0.8698, 0.5, 0.8699, 0.5038, 0.8699, 0.5082, 0.87, 0.5065, 0.8714, 0.5065, 0.8714, 0.5082, 0.87, 0.5065, 0.87, 0.505, 0.8712, 0.5051, 0.8714, 0.5065, 0.87, 0.505, 0.8699, 0.5038, 0.871, 0.504, 0.8712, 0.5051, 0.8699, 0.5038, 0.8698, 0.5, 0.8709, 0.5, 0.871, 0.504, 0.8714, 0.5082, 0.8714, 0.5065, 0.875, 0.5066, 0.875, 0.5082, 0.8714, 0.5065, 0.8712, 0.5051, 0.875, 0.5052, 0.875, 0.5066, 0.8712, 0.5051, 0.871, 0.504, 0.875, 0.5041, 0.875, 0.5052, 0.871, 0.504, 0.8709, 0.5, 0.8715, 0.5, 0.875, 0.5041, 0.6168, 0.2582, 0.6168, 0.2566, 0.6185, 0.2565, 0.6184, 0.2582, 0.6168, 0.2566, 0.6168, 0.2551, 0.6185, 0.255, 0.6185, 0.2565, 0.6168, 0.2551, 0.6168, 0.2536, 0.6184, 0.2536, 0.6185, 0.255, 0.6168, 0.2536, 0.6168, 0.25, 0.6184, 0.25, 0.6184, 0.2536, 0.6184, 0.2582, 0.6185, 0.2565, 0.62, 0.2565, 0.6199, 0.2582, 0.6185, 0.2565, 0.6185, 0.255, 0.62, 0.255, 0.62, 0.2565, 0.6185, 0.255, 0.6184, 0.2536, 0.6199, 0.2538, 0.62, 0.255, 0.6184, 0.2536, 0.6184, 0.25, 0.6198, 0.25, 0.6199, 0.2538, 0.6199, 0.2582, 0.62, 0.2565, 0.6214, 0.2565, 0.6214, 0.2582, 0.62, 0.2565, 0.62, 0.255, 0.6212, 0.2551, 0.6214, 0.2565, 0.62, 0.255, 0.6199, 0.2538, 0.621, 0.254, 0.6212, 0.2551, 0.6199, 0.2538, 0.6198, 0.25, 0.6209, 0.25, 0.621, 0.254, 0.6214, 0.2582, 0.6214, 0.2565, 0.625, 0.2566, 0.625, 0.2582, 0.6214, 0.2565, 0.6212, 0.2551, 0.625, 0.2552, 0.625, 0.2566, 0.6212, 0.2551, 0.621, 0.254, 0.625, 0.2541, 0.625, 0.2552, 0.621, 0.254, 0.6209, 0.25, 0.6215, 0.25, 0.625, 0.2541, 0.6168, 0.2418, 0.6184, 0.2418, 0.6185, 0.2435, 0.6168, 0.2434, 0.6184, 0.2418, 0.6199, 0.2418, 0.62, 0.2435, 0.6185, 0.2435, 0.6199, 0.2418, 0.6214, 0.2418, 0.6214, 0.2434, 0.62, 0.2435, 0.6214, 0.2418, 0.625, 0.2418, 0.625, 0.2434, 0.6214, 0.2434, 0.6168, 0.2434, 0.6185, 0.2435, 0.6185, 0.245, 0.6168, 0.2449, 0.6185, 0.2435, 0.62, 0.2435, 0.62, 0.245, 0.6185, 0.245, 0.62, 0.2435, 0.6214, 0.2434, 0.6212, 0.2449, 0.62, 0.245, 0.6214, 0.2434, 0.625, 0.2434, 0.625, 0.2448, 0.6212, 0.2449, 0.6168, 0.2449, 0.6185, 0.245, 0.6185, 0.2464, 0.6168, 0.2464, 0.6185, 0.245, 0.62, 0.245, 0.6199, 0.2462, 0.6185, 0.2464, 0.62, 0.245, 0.6212, 0.2449, 0.621, 0.246, 0.6199, 0.2462, 0.6212, 0.2449, 0.625, 0.2448, 0.625, 0.2459, 0.621, 0.246, 0.6168, 0.2464, 0.6185, 0.2464, 0.6184, 0.25, 0.6168, 0.25, 0.6185, 0.2464, 0.6199, 0.2462, 0.6198, 0.25, 0.6184, 0.25, 0.6199, 0.2462, 0.621, 0.246, 0.6209, 0.25, 0.6198, 0.25, 0.621, 0.246, 0.625, 0.2459, 0.625, 0.2465, 0.6209, 0.25, 0.3668, 0.7418, 0.3684, 0.7418, 0.3685, 0.7435, 0.3668, 0.7434, 0.3684, 0.7418, 0.3699, 0.7418, 0.37, 0.7435, 0.3685, 0.7435, 0.3699, 0.7418, 0.3714, 0.7418, 0.3714, 0.7434, 0.37, 0.7435, 0.3714, 0.7418, 0.375, 0.7418, 0.375, 0.7434, 0.3714, 0.7434, 0.3668, 0.7434, 0.3685, 0.7435, 0.3685, 0.745, 0.3668, 0.7449, 0.3685, 0.7435, 0.37, 0.7435, 0.37, 0.745, 0.3685, 0.745, 0.37, 0.7435, 0.3714, 0.7434, 0.3712, 0.7449, 0.37, 0.745, 0.3714, 0.7434, 0.375, 0.7434, 0.375, 0.7448, 0.3712, 0.7449, 0.3668, 0.7449, 0.3685, 0.745, 0.3685, 0.7464, 0.3668, 0.7464, 0.3685, 0.745, 0.37, 0.745, 0.3699, 0.7462, 0.3685, 0.7464, 0.37, 0.745, 0.3712, 0.7449, 0.371, 0.746, 0.3699, 0.7462, 0.3712, 0.7449, 0.375, 0.7448, 0.375, 0.7459, 0.371, 0.746, 0.3668, 0.7464, 0.3685, 0.7464, 0.3684, 0.75, 0.3668, 0.75, 0.3685, 0.7464, 0.3699, 0.7462, 0.3698, 0.75, 0.3684, 0.75, 0.3699, 0.7462, 0.371, 0.746, 0.3709, 0.75, 0.3698, 0.75, 0.371, 0.746, 0.375, 0.7459, 0.3762, 0.75, 0.3709, 0.75, 0.3832, 0.7418, 0.3832, 0.7434, 0.3815, 0.7435, 0.3816, 0.7418, 0.3832, 0.7434, 0.3832, 0.7449, 0.3815, 0.745, 0.3815, 0.7435, 0.3832, 0.7449, 0.3832, 0.7464, 0.3816, 0.7464, 0.3815, 0.745, 0.3832, 0.7464, 0.3832, 0.75, 0.3816, 0.75, 0.3816, 0.7464, 0.3816, 0.7418, 0.3815, 0.7435, 0.38, 0.7435, 0.3801, 0.7418, 0.3815, 0.7435, 0.3815, 0.745, 0.38, 0.745, 0.38, 0.7435, 0.3815, 0.745, 0.3816, 0.7464, 0.3801, 0.7462, 0.38, 0.745, 0.3816, 0.7464, 0.3816, 0.75, 0.3802, 0.75, 0.3801, 0.7462, 0.3801, 0.7418, 0.38, 0.7435, 0.3786, 0.7435, 0.3786, 0.7418, 0.38, 0.7435, 0.38, 0.745, 0.3788, 0.7449, 0.3786, 0.7435, 0.38, 0.745, 0.3801, 0.7462, 0.379, 0.746, 0.3788, 0.7449, 0.3801, 0.7462, 0.3802, 0.75, 0.3791, 0.75, 0.379, 0.746, 0.3786, 0.7418, 0.3786, 0.7435, 0.375, 0.7434, 0.375, 0.7418, 0.3786, 0.7435, 0.3788, 0.7449, 0.375, 0.7448, 0.375, 0.7434, 0.3788, 0.7449, 0.379, 0.746, 0.375, 0.7459, 0.375, 0.7448, 0.379, 0.746, 0.3791, 0.75, 0.3762, 0.75, 0.375, 0.7459, 0.3832, 0.7582, 0.3816, 0.7582, 0.3815, 0.7565, 0.3832, 0.7566, 0.3816, 0.7582, 0.3801, 0.7582, 0.38, 0.7565, 0.3815, 0.7565, 0.3801, 0.7582, 0.3786, 0.7582, 0.3786, 0.7566, 0.38, 0.7565, 0.3786, 0.7582, 0.375, 0.7582, 0.375, 0.7566, 0.3786, 0.7566, 0.3832, 0.7566, 0.3815, 0.7565, 0.3815, 0.755, 0.3832, 0.7551, 0.3815, 0.7565, 0.38, 0.7565, 0.38, 0.755, 0.3815, 0.755, 0.38, 0.7565, 0.3786, 0.7566, 0.3788, 0.7551, 0.38, 0.755, 0.3786, 0.7566, 0.375, 0.7566, 0.375, 0.7552, 0.3788, 0.7551, 0.3832, 0.7551, 0.3815, 0.755, 0.3815, 0.7536, 0.3832, 0.7536, 0.3815, 0.755, 0.38, 0.755, 0.3801, 0.7538, 0.3815, 0.7536, 0.38, 0.755, 0.3788, 0.7551, 0.379, 0.754, 0.3801, 0.7538, 0.3788, 0.7551, 0.375, 0.7552, 0.375, 0.7541, 0.379, 0.754, 0.3832, 0.7536, 0.3815, 0.7536, 0.3816, 0.75, 0.3832, 0.75, 0.3815, 0.7536, 0.3801, 0.7538, 0.3802, 0.75, 0.3816, 0.75, 0.3801, 0.7538, 0.379, 0.754, 0.3791, 0.75, 0.3802, 0.75, 0.379, 0.754, 0.375, 0.7541, 0.3762, 0.75, 0.3791, 0.75, 0.6332, 0.7418, 0.6332, 0.7434, 0.6315, 0.7435, 0.6316, 0.7418, 0.6332, 0.7434, 0.6332, 0.7449, 0.6315, 0.745, 0.6315, 0.7435, 0.6332, 0.7449, 0.6332, 0.7464, 0.6316, 0.7464, 0.6315, 0.745, 0.6332, 0.7464, 0.6332, 0.75, 0.6316, 0.75, 0.6316, 0.7464, 0.6316, 0.7418, 0.6315, 0.7435, 0.63, 0.7435, 0.6301, 0.7418, 0.6315, 0.7435, 0.6315, 0.745, 0.63, 0.745, 0.63, 0.7435, 0.6315, 0.745, 0.6316, 0.7464, 0.6301, 0.7462, 0.63, 0.745, 0.6316, 0.7464, 0.6316, 0.75, 0.6302, 0.75, 0.6301, 0.7462, 0.6301, 0.7418, 0.63, 0.7435, 0.6286, 0.7435, 0.6286, 0.7418, 0.63, 0.7435, 0.63, 0.745, 0.6288, 0.7449, 0.6286, 0.7435, 0.63, 0.745, 0.6301, 0.7462, 0.629, 0.746, 0.6288, 0.7449, 0.6301, 0.7462, 0.6302, 0.75, 0.6291, 0.75, 0.629, 0.746, 0.6286, 0.7418, 0.6286, 0.7435, 0.625, 0.7434, 0.625, 0.7418, 0.6286, 0.7435, 0.6288, 0.7449, 0.625, 0.7448, 0.625, 0.7434, 0.6288, 0.7449, 0.629, 0.746, 0.625, 0.7459, 0.625, 0.7448, 0.629, 0.746, 0.6291, 0.75, 0.625, 0.7488, 0.625, 0.7459, 0.6168, 0.7582, 0.6168, 0.7566, 0.6185, 0.7565, 0.6184, 0.7582, 0.6168, 0.7566, 0.6168, 0.7551, 0.6185, 0.755, 0.6185, 0.7565, 0.6168, 0.7551, 0.6168, 0.7536, 0.6184, 0.7536, 0.6185, 0.755, 0.6168, 0.7536, 0.6168, 0.75, 0.6184, 0.75, 0.6184, 0.7536, 0.6184, 0.7582, 0.6185, 0.7565, 0.62, 0.7565, 0.6199, 0.7582, 0.6185, 0.7565, 0.6185, 0.755, 0.62, 0.755, 0.62, 0.7565, 0.6185, 0.755, 0.6184, 0.7536, 0.6199, 0.7538, 0.62, 0.755, 0.6184, 0.7536, 0.6184, 0.75, 0.6198, 0.75, 0.6199, 0.7538, 0.6199, 0.7582, 0.62, 0.7565, 0.6214, 0.7565, 0.6214, 0.7582, 0.62, 0.7565, 0.62, 0.755, 0.6212, 0.7551, 0.6214, 0.7565, 0.62, 0.755, 0.6199, 0.7538, 0.621, 0.754, 0.6212, 0.7551, 0.6199, 0.7538, 0.6198, 0.75, 0.6209, 0.75, 0.621, 0.754, 0.6214, 0.7582, 0.6214, 0.7565, 0.625, 0.7566, 0.625, 0.7582, 0.6214, 0.7565, 0.6212, 0.7551, 0.625, 0.7552, 0.625, 0.7566, 0.6212, 0.7551, 0.621, 0.754, 0.625, 0.7541, 0.625, 0.7552, 0.621, 0.754, 0.6209, 0.75, 0.625, 0.7488, 0.625, 0.7541, 0.6168, 0.7418, 0.6184, 0.7418, 0.6185, 0.7435, 0.6168, 0.7434, 0.6184, 0.7418, 0.6199, 0.7418, 0.62, 0.7435, 0.6185, 0.7435, 0.6199, 0.7418, 0.6214, 0.7418, 0.6214, 0.7434, 0.62, 0.7435, 0.6214, 0.7418, 0.625, 0.7418, 0.625, 0.7434, 0.6214, 0.7434, 0.6168, 0.7434, 0.6185, 0.7435, 0.6185, 0.745, 0.6168, 0.7449, 0.6185, 0.7435, 0.62, 0.7435, 0.62, 0.745, 0.6185, 0.745, 0.62, 0.7435, 0.6214, 0.7434, 0.6212, 0.7449, 0.62, 0.745, 0.6214, 0.7434, 0.625, 0.7434, 0.625, 0.7448, 0.6212, 0.7449, 0.6168, 0.7449, 0.6185, 0.745, 0.6185, 0.7464, 0.6168, 0.7464, 0.6185, 0.745, 0.62, 0.745, 0.6199, 0.7462, 0.6185, 0.7464, 0.62, 0.745, 0.6212, 0.7449, 0.621, 0.746, 0.6199, 0.7462, 0.6212, 0.7449, 0.625, 0.7448, 0.625, 0.7459, 0.621, 0.746, 0.6168, 0.7464, 0.6185, 0.7464, 0.6184, 0.75, 0.6168, 0.75, 0.6185, 0.7464, 0.6199, 0.7462, 0.6198, 0.75, 0.6184, 0.75, 0.6199, 0.7462, 0.621, 0.746, 0.6209, 0.75, 0.6198, 0.75, 0.621, 0.746, 0.625, 0.7459, 0.625, 0.7488, 0.6209, 0.75, 0.3668, 0.5082, 0.3668, 0.5066, 0.3685, 0.5065, 0.3684, 0.5082, 0.3668, 0.5066, 0.3668, 0.5051, 0.3685, 0.505, 0.3685, 0.5065, 0.3668, 0.5051, 0.3668, 0.5036, 0.3684, 0.5036, 0.3685, 0.505, 0.3668, 0.5036, 0.3668, 0.5, 0.3684, 0.5, 0.3684, 0.5036, 0.3684, 0.5082, 0.3685, 0.5065, 0.37, 0.5065, 0.3699, 0.5082, 0.3685, 0.5065, 0.3685, 0.505, 0.37, 0.505, 0.37, 0.5065, 0.3685, 0.505, 0.3684, 0.5036, 0.3699, 0.5038, 0.37, 0.505, 0.3684, 0.5036, 0.3684, 0.5, 0.3698, 0.5, 0.3699, 0.5038, 0.3699, 0.5082, 0.37, 0.5065, 0.3714, 0.5065, 0.3714, 0.5082, 0.37, 0.5065, 0.37, 0.505, 0.3712, 0.5051, 0.3714, 0.5065, 0.37, 0.505, 0.3699, 0.5038, 0.371, 0.504, 0.3712, 0.5051, 0.3699, 0.5038, 0.3698, 0.5, 0.3709, 0.5, 0.371, 0.504, 0.3714, 0.5082, 0.3714, 0.5065, 0.375, 0.5066, 0.375, 0.5082, 0.3714, 0.5065, 0.3712, 0.5051, 0.375, 0.5052, 0.375, 0.5066, 0.3712, 0.5051, 0.371, 0.504, 0.375, 0.5041, 0.375, 0.5052, 0.371, 0.504, 0.3709, 0.5, 0.375, 0.5012, 0.375, 0.5041, 0.3832, 0.4918, 0.3832, 0.4934, 0.3815, 0.4935, 0.3816, 0.4918, 0.3832, 0.4934, 0.3832, 0.4949, 0.3815, 0.495, 0.3815, 0.4935, 0.3832, 0.4949, 0.3832, 0.4964, 0.3816, 0.4964, 0.3815, 0.495, 0.3832, 0.4964, 0.3832, 0.5, 0.3816, 0.5, 0.3816, 0.4964, 0.3816, 0.4918, 0.3815, 0.4935, 0.38, 0.4935, 0.3801, 0.4918, 0.3815, 0.4935, 0.3815, 0.495, 0.38, 0.495, 0.38, 0.4935, 0.3815, 0.495, 0.3816, 0.4964, 0.3801, 0.4962, 0.38, 0.495, 0.3816, 0.4964, 0.3816, 0.5, 0.3802, 0.5, 0.3801, 0.4962, 0.3801, 0.4918, 0.38, 0.4935, 0.3786, 0.4935, 0.3786, 0.4918, 0.38, 0.4935, 0.38, 0.495, 0.3788, 0.4949, 0.3786, 0.4935, 0.38, 0.495, 0.3801, 0.4962, 0.379, 0.496, 0.3788, 0.4949, 0.3801, 0.4962, 0.3802, 0.5, 0.3791, 0.5, 0.379, 0.496, 0.3786, 0.4918, 0.3786, 0.4935, 0.375, 0.4934, 0.375, 0.4918, 0.3786, 0.4935, 0.3788, 0.4949, 0.375, 0.4948, 0.375, 0.4934, 0.3788, 0.4949, 0.379, 0.496, 0.375, 0.4959, 0.375, 0.4948, 0.379, 0.496, 0.3791, 0.5, 0.375, 0.5012, 0.375, 0.4959, 0.3832, 0.5082, 0.3816, 0.5082, 0.3815, 0.5065, 0.3832, 0.5066, 0.3816, 0.5082, 0.3801, 0.5082, 0.38, 0.5065, 0.3815, 0.5065, 0.3801, 0.5082, 0.3786, 0.5082, 0.3786, 0.5066, 0.38, 0.5065, 0.3786, 0.5082, 0.375, 0.5082, 0.375, 0.5066, 0.3786, 0.5066, 0.3832, 0.5066, 0.3815, 0.5065, 0.3815, 0.505, 0.3832, 0.5051, 0.3815, 0.5065, 0.38, 0.5065, 0.38, 0.505, 0.3815, 0.505, 0.38, 0.5065, 0.3786, 0.5066, 0.3788, 0.5051, 0.38, 0.505, 0.3786, 0.5066, 0.375, 0.5066, 0.375, 0.5052, 0.3788, 0.5051, 0.3832, 0.5051, 0.3815, 0.505, 0.3815, 0.5036, 0.3832, 0.5036, 0.3815, 0.505, 0.38, 0.505, 0.3801, 0.5038, 0.3815, 0.5036, 0.38, 0.505, 0.3788, 0.5051, 0.379, 0.504, 0.3801, 0.5038, 0.3788, 0.5051, 0.375, 0.5052, 0.375, 0.5041, 0.379, 0.504, 0.3832, 0.5036, 0.3815, 0.5036, 0.3816, 0.5, 0.3832, 0.5, 0.3815, 0.5036, 0.3801, 0.5038, 0.3802, 0.5, 0.3816, 0.5, 0.3801, 0.5038, 0.379, 0.504, 0.3791, 0.5, 0.3802, 0.5, 0.379, 0.504, 0.375, 0.5041, 0.375, 0.5012, 0.3791, 0.5, 0.6332, 0.5082, 0.6316, 0.5082, 0.6315, 0.5065, 0.6332, 0.5066, 0.6316, 0.5082, 0.6301, 0.5082, 0.63, 0.5065, 0.6315, 0.5065, 0.6301, 0.5082, 0.6286, 0.5082, 0.6286, 0.5066, 0.63, 0.5065, 0.6286, 0.5082, 0.625, 0.5082, 0.625, 0.5066, 0.6286, 0.5066, 0.6332, 0.5066, 0.6315, 0.5065, 0.6315, 0.505, 0.6332, 0.5051, 0.6315, 0.5065, 0.63, 0.5065, 0.63, 0.505, 0.6315, 0.505, 0.63, 0.5065, 0.6286, 0.5066, 0.6288, 0.5051, 0.63, 0.505, 0.6286, 0.5066, 0.625, 0.5066, 0.625, 0.5052, 0.6288, 0.5051, 0.6332, 0.5051, 0.6315, 0.505, 0.6315, 0.5036, 0.6332, 0.5036, 0.6315, 0.505, 0.63, 0.505, 0.6301, 0.5038, 0.6315, 0.5036, 0.63, 0.505, 0.6288, 0.5051, 0.629, 0.504, 0.6301, 0.5038, 0.6288, 0.5051, 0.625, 0.5052, 0.625, 0.5041, 0.629, 0.504, 0.6332, 0.5036, 0.6315, 0.5036, 0.6316, 0.5, 0.6332, 0.5, 0.6315, 0.5036, 0.6301, 0.5038, 0.6302, 0.5, 0.6316, 0.5, 0.6301, 0.5038, 0.629, 0.504, 0.6291, 0.5, 0.6302, 0.5, 0.629, 0.504, 0.625, 0.5041, 0.6238, 0.5, 0.6291, 0.5, 0.6168, 0.5082, 0.6168, 0.5066, 0.6185, 0.5065, 0.6184, 0.5082, 0.6168, 0.5066, 0.6168, 0.5051, 0.6185, 0.505, 0.6185, 0.5065, 0.6168, 0.5051, 0.6168, 0.5036, 0.6184, 0.5036, 0.6185, 0.505, 0.6168, 0.5036, 0.6168, 0.5, 0.6184, 0.5, 0.6184, 0.5036, 0.6184, 0.5082, 0.6185, 0.5065, 0.62, 0.5065, 0.6199, 0.5082, 0.6185, 0.5065, 0.6185, 0.505, 0.62, 0.505, 0.62, 0.5065, 0.6185, 0.505, 0.6184, 0.5036, 0.6199, 0.5038, 0.62, 0.505, 0.6184, 0.5036, 0.6184, 0.5, 0.6198, 0.5, 0.6199, 0.5038, 0.6199, 0.5082, 0.62, 0.5065, 0.6214, 0.5065, 0.6214, 0.5082, 0.62, 0.5065, 0.62, 0.505, 0.6212, 0.5051, 0.6214, 0.5065, 0.62, 0.505, 0.6199, 0.5038, 0.621, 0.504, 0.6212, 0.5051, 0.6199, 0.5038, 0.6198, 0.5, 0.6209, 0.5, 0.621, 0.504, 0.6214, 0.5082, 0.6214, 0.5065, 0.625, 0.5066, 0.625, 0.5082, 0.6214, 0.5065, 0.6212, 0.5051, 0.625, 0.5052, 0.625, 0.5066, 0.6212, 0.5051, 0.621, 0.504, 0.625, 0.5041, 0.625, 0.5052, 0.621, 0.504, 0.6209, 0.5, 0.6238, 0.5, 0.625, 0.5041, 0.6168, 0.4918, 0.6184, 0.4918, 0.6185, 0.4935, 0.6168, 0.4934, 0.6184, 0.4918, 0.6199, 0.4918, 0.62, 0.4935, 0.6185, 0.4935, 0.6199, 0.4918, 0.6214, 0.4918, 0.6214, 0.4934, 0.62, 0.4935, 0.6214, 0.4918, 0.625, 0.4918, 0.625, 0.4934, 0.6214, 0.4934, 0.6168, 0.4934, 0.6185, 0.4935, 0.6185, 0.495, 0.6168, 0.4949, 0.6185, 0.4935, 0.62, 0.4935, 0.62, 0.495, 0.6185, 0.495, 0.62, 0.4935, 0.6214, 0.4934, 0.6212, 0.4949, 0.62, 0.495, 0.6214, 0.4934, 0.625, 0.4934, 0.625, 0.4948, 0.6212, 0.4949, 0.6168, 0.4949, 0.6185, 0.495, 0.6185, 0.4964, 0.6168, 0.4964, 0.6185, 0.495, 0.62, 0.495, 0.6199, 0.4962, 0.6185, 0.4964, 0.62, 0.495, 0.6212, 0.4949, 0.621, 0.496, 0.6199, 0.4962, 0.6212, 0.4949, 0.625, 0.4948, 0.625, 0.4959, 0.621, 0.496, 0.6168, 0.4964, 0.6185, 0.4964, 0.6184, 0.5, 0.6168, 0.5, 0.6185, 0.4964, 0.6199, 0.4962, 0.6198, 0.5, 0.6184, 0.5, 0.6199, 0.4962, 0.621, 0.496, 0.6209, 0.5, 0.6198, 0.5, 0.621, 0.496, 0.625, 0.4959, 0.6238, 0.5, 0.6209, 0.5, 0.1332, 0.5082, 0.1332, 0.7418, 0.1316, 0.7418, 0.1316, 0.5082, 0.1316, 0.5082, 0.1316, 0.7418, 0.1301, 0.7418, 0.1301, 0.5082, 0.1301, 0.5082, 0.1301, 0.7418, 0.1286, 0.7418, 0.1286, 0.5082, 0.1286, 0.5082, 0.1286, 0.7418, 0.125, 0.7418, 0.125, 0.5082, 0.375, 0.2418, 0.375, 0.00819, 0.3786, 0.00819, 0.3786, 0.2418, 0.3786, 0.2418, 0.3786, 0.00819, 0.3801, 0.00819, 0.3801, 0.2418, 0.3801, 0.2418, 0.3801, 0.00819, 0.3816, 0.00819, 0.3816, 0.2418, 0.3816, 0.2418, 0.3816, 0.00819, 0.3832, 0.00819, 0.3832, 0.2418, 0.3832, 0.9918, 0.6168, 0.9918, 0.6168, 0.9934, 0.3832, 0.9934, 0.3832, 0.9934, 0.6168, 0.9934, 0.6168, 0.9949, 0.3832, 0.9949, 0.3832, 0.9949, 0.6168, 0.9949, 0.6168, 0.9964, 0.3832, 0.9964, 0.3832, 0.9964, 0.6168, 0.9964, 0.6168, 1.0, 0.3832, 1.0, 0.3832, 0.0, 0.6168, 0.0, 0.6168, 0.00364, 0.3832, 0.00364, 0.3832, 0.00364, 0.6168, 0.00364, 0.6168, 0.005056, 0.3832, 0.005056, 0.3832, 0.005056, 0.6168, 0.005056, 0.6168, 0.006592, 0.3832, 0.006592, 0.3832, 0.006592, 0.6168, 0.006592, 0.6168, 0.00819, 0.3832, 0.00819, 0.8668, 0.7418, 0.8668, 0.5082, 0.8684, 0.5082, 0.8684, 0.7418, 0.8684, 0.7418, 0.8684, 0.5082, 0.8699, 0.5082, 0.8699, 0.7418, 0.8699, 0.7418, 0.8699, 0.5082, 0.8714, 0.5082, 0.8714, 0.7418, 0.8714, 0.7418, 0.8714, 0.5082, 0.875, 0.5082, 0.875, 0.7418, 0.625, 0.00819, 0.625, 0.2418, 0.6214, 0.2418, 0.6214, 0.00819, 0.6214, 0.00819, 0.6214, 0.2418, 0.6199, 0.2418, 0.6199, 0.00819, 0.6199, 0.00819, 0.6199, 0.2418, 0.6184, 0.2418, 0.6184, 0.00819, 0.6184, 0.00819, 0.6184, 0.2418, 0.6168, 0.2418, 0.6168, 0.00819, 0.6168, 0.2582, 0.3832, 0.2582, 0.3832, 0.2566, 0.6168, 0.2566, 0.6168, 0.2566, 0.3832, 0.2566, 0.3832, 0.2551, 0.6168, 0.2551, 0.6168, 0.2551, 0.3832, 0.2551, 0.3832, 0.2536, 0.6168, 0.2536, 0.6168, 0.2536, 0.3832, 0.2536, 0.3832, 0.25, 0.6168, 0.25, 0.6168, 0.25, 0.3832, 0.25, 0.3832, 0.2464, 0.6168, 0.2464, 0.6168, 0.2464, 0.3832, 0.2464, 0.3832, 0.2449, 0.6168, 0.2449, 0.6168, 0.2449, 0.3832, 0.2449, 0.3832, 0.2434, 0.6168, 0.2434, 0.6168, 0.2434, 0.3832, 0.2434, 0.3832, 0.2418, 0.6168, 0.2418, 0.3668, 0.5082, 0.1332, 0.5082, 0.1332, 0.5066, 0.3668, 0.5066, 0.3668, 0.5066, 0.1332, 0.5066, 0.1332, 0.5051, 0.3668, 0.5051, 0.3668, 0.5051, 0.1332, 0.5051, 0.1332, 0.5036, 0.3668, 0.5036, 0.3668, 0.5036, 0.1332, 0.5036, 0.1332, 0.5, 0.3668, 0.5, 0.375, 0.4918, 0.375, 0.2582, 0.3786, 0.2582, 0.3786, 0.4918, 0.3786, 0.4918, 0.3786, 0.2582, 0.3801, 0.2582, 0.3801, 0.4918, 0.3801, 0.4918, 0.3801, 0.2582, 0.3816, 0.2582, 0.3816, 0.4918, 0.3816, 0.4918, 0.3816, 0.2582, 0.3832, 0.2582, 0.3832, 0.4918, 0.8668, 0.5082, 0.6332, 0.5082, 0.6332, 0.5066, 0.8668, 0.5066, 0.8668, 0.5066, 0.6332, 0.5066, 0.6332, 0.5051, 0.8668, 0.5051, 0.8668, 0.5051, 0.6332, 0.5051, 0.6332, 0.5036, 0.8668, 0.5036, 0.8668, 0.5036, 0.6332, 0.5036, 0.6332, 0.5, 0.8668, 0.5, 0.625, 0.2582, 0.625, 0.4918, 0.6214, 0.4918, 0.6214, 0.2582, 0.6214, 0.2582, 0.6214, 0.4918, 0.6199, 0.4918, 0.6199, 0.2582, 0.6199, 0.2582, 0.6199, 0.4918, 0.6184, 0.4918, 0.6184, 0.2582, 0.6184, 0.2582, 0.6184, 0.4918, 0.6168, 0.4918, 0.6168, 0.2582, 0.6168, 0.5082, 0.3832, 0.5082, 0.3832, 0.5066, 0.6168, 0.5066, 0.6168, 0.5066, 0.3832, 0.5066, 0.3832, 0.5051, 0.6168, 0.5051, 0.6168, 0.5051, 0.3832, 0.5051, 0.3832, 0.5036, 0.6168, 0.5036, 0.6168, 0.5036, 0.3832, 0.5036, 0.3832, 0.5, 0.6168, 0.5, 0.6168, 0.5, 0.3832, 0.5, 0.3832, 0.4964, 0.6168, 0.4964, 0.6168, 0.4964, 0.3832, 0.4964, 0.3832, 0.4949, 0.6168, 0.4949, 0.6168, 0.4949, 0.3832, 0.4949, 0.3832, 0.4934, 0.6168, 0.4934, 0.6168, 0.4934, 0.3832, 0.4934, 0.3832, 0.4918, 0.6168, 0.4918, 0.3668, 0.7418, 0.3668, 0.5082, 0.3684, 0.5082, 0.3684, 0.7418, 0.3684, 0.7418, 0.3684, 0.5082, 0.3699, 0.5082, 0.3699, 0.7418, 0.3699, 0.7418, 0.3699, 0.5082, 0.3714, 0.5082, 0.3714, 0.7418, 0.3714, 0.7418, 0.3714, 0.5082, 0.375, 0.5082, 0.375, 0.7418, 0.375, 0.7418, 0.375, 0.5082, 0.3786, 0.5082, 0.3786, 0.7418, 0.3786, 0.7418, 0.3786, 0.5082, 0.3801, 0.5082, 0.3801, 0.7418, 0.3801, 0.7418, 0.3801, 0.5082, 0.3816, 0.5082, 0.3816, 0.7418, 0.3816, 0.7418, 0.3816, 0.5082, 0.3832, 0.5082, 0.3832, 0.7418, 0.6332, 0.5082, 0.6332, 0.7418, 0.6316, 0.7418, 0.6316, 0.5082, 0.6316, 0.5082, 0.6316, 0.7418, 0.6301, 0.7418, 0.6301, 0.5082, 0.6301, 0.5082, 0.6301, 0.7418, 0.6286, 0.7418, 0.6286, 0.5082, 0.6286, 0.5082, 0.6286, 0.7418, 0.625, 0.7418, 0.625, 0.5082, 0.625, 0.5082, 0.625, 0.7418, 0.6214, 0.7418, 0.6214, 0.5082, 0.6214, 0.5082, 0.6214, 0.7418, 0.6199, 0.7418, 0.6199, 0.5082, 0.6199, 0.5082, 0.6199, 0.7418, 0.6184, 0.7418, 0.6184, 0.5082, 0.6184, 0.5082, 0.6184, 0.7418, 0.6168, 0.7418, 0.6168, 0.5082, 0.6168, 0.7582, 0.3832, 0.7582, 0.3832, 0.7566, 0.6168, 0.7566, 0.6168, 0.7566, 0.3832, 0.7566, 0.3832, 0.7551, 0.6168, 0.7551, 0.6168, 0.7551, 0.3832, 0.7551, 0.3832, 0.7536, 0.6168, 0.7536, 0.6168, 0.7536, 0.3832, 0.7536, 0.3832, 0.75, 0.6168, 0.75, 0.6168, 0.75, 0.3832, 0.75, 0.3832, 0.7464, 0.6168, 0.7464, 0.6168, 0.7464, 0.3832, 0.7464, 0.3832, 0.7449, 0.6168, 0.7449, 0.6168, 0.7449, 0.3832, 0.7449, 0.3832, 0.7434, 0.6168, 0.7434, 0.6168, 0.7434, 0.3832, 0.7434, 0.3832, 0.7418, 0.6168, 0.7418, 0.1332, 0.7418, 0.3668, 0.7418, 0.3668, 0.7434, 0.1332, 0.7434, 0.1332, 0.7434, 0.3668, 0.7434, 0.3668, 0.7449, 0.1332, 0.7449, 0.1332, 0.7449, 0.3668, 0.7449, 0.3668, 0.7464, 0.1332, 0.7464, 0.1332, 0.7464, 0.3668, 0.7464, 0.3668, 0.75, 0.1332, 0.75, 0.375, 0.9918, 0.375, 0.7582, 0.3786, 0.7582, 0.3786, 0.9918, 0.3786, 0.9918, 0.3786, 0.7582, 0.3801, 0.7582, 0.3801, 0.9918, 0.3801, 0.9918, 0.3801, 0.7582, 0.3816, 0.7582, 0.3816, 0.9918, 0.3816, 0.9918, 0.3816, 0.7582, 0.3832, 0.7582, 0.3832, 0.9918, 0.6332, 0.7418, 0.8668, 0.7418, 0.8668, 0.7434, 0.6332, 0.7434, 0.6332, 0.7434, 0.8668, 0.7434, 0.8668, 0.7449, 0.6332, 0.7449, 0.6332, 0.7449, 0.8668, 0.7449, 0.8668, 0.7464, 0.6332, 0.7464, 0.6332, 0.7464, 0.8668, 0.7464, 0.8668, 0.75, 0.6332, 0.75, 0.625, 0.7582, 0.625, 0.9918, 0.6214, 0.9918, 0.6214, 0.7582, 0.6214, 0.7582, 0.6214, 0.9918, 0.6199, 0.9918, 0.6199, 0.7582, 0.6199, 0.7582, 0.6199, 0.9918, 0.6184, 0.9918, 0.6184, 0.7582, 0.6184, 0.7582, 0.6184, 0.9918, 0.6168, 0.9918, 0.6168, 0.7582, 0.1332, 0.5082, 0.3668, 0.5082, 0.3668, 0.7418, 0.1332, 0.7418])
me_cube_001.update()
me_plane_002 = bpy.data.meshes.new('Plane.002')
me_plane_002.from_pydata([(0.0, 0.0, 0.0), (0.0, 0.0, 1.583), (0.0, 0.0, 0.5277), (0.0, 0.0, 1.055)], [(3, 1), (0, 2), (2, 3)], [])
_uv = me_plane_002.uv_layers.new(name='UVMap')
_uv.uv.foreach_set('vector', [])
me_plane_002.update()

# ---- curves / text
cu_beziercircle = bpy.data.curves.new('BezierCircle', 'CURVE')
cu_beziercircle.dimensions = '3D'
_sp = cu_beziercircle.splines.new('BEZIER'); _sp.bezier_points.add(3)
_sp.bezier_points.foreach_set('co', [0.0, -6.096e-09, 0.3863, 0.0, 0.3863, 0.1356, 0.0, -6.096e-09, 0.004093, 0.0, -0.3863, 0.1356])
_sp.bezier_points.foreach_set('handle_left', [0.0, -0.1798, 0.3863, 0.0, 0.4086, 0.314, 0.0, 0.1593, 0.004093, 0.0, -0.3667, -0.02254])
_sp.bezier_points.foreach_set('handle_right', [0.0, 0.1798, 0.3863, 0.0, 0.3667, -0.02254, 0.0, -0.1593, 0.004093, 0.0, -0.4086, 0.314])
for _p, _l, _r in zip(_sp.bezier_points, ['AUTO', 'AUTO', 'AUTO', 'AUTO'], ['AUTO', 'AUTO', 'AUTO', 'AUTO']): _p.handle_left_type = _l; _p.handle_right_type = _r
_sp.order_u = 0
_sp.order_v = 0
_sp.use_cyclic_u = True
cu_beziercircle.use_path = True
cu_beziercircle.fill_mode = 'FULL'
cu_beziercircle_001 = bpy.data.curves.new('BezierCircle.001', 'CURVE')
cu_beziercircle_001.dimensions = '3D'
_sp = cu_beziercircle_001.splines.new('BEZIER'); _sp.bezier_points.add(3)
_sp.bezier_points.foreach_set('co', [0.0, -6.096e-09, 0.3863, 0.0, 0.3863, 0.1356, 0.0, -6.096e-09, 0.004093, 0.0, -0.3863, 0.1356])
_sp.bezier_points.foreach_set('handle_left', [0.0, -0.1798, 0.3863, 0.0, 0.4086, 0.314, 0.0, 0.1593, 0.004093, 0.0, -0.3667, -0.02254])
_sp.bezier_points.foreach_set('handle_right', [0.0, 0.1798, 0.3863, 0.0, 0.3667, -0.02254, 0.0, -0.1593, 0.004093, 0.0, -0.4086, 0.314])
for _p, _l, _r in zip(_sp.bezier_points, ['AUTO', 'AUTO', 'AUTO', 'AUTO'], ['AUTO', 'AUTO', 'AUTO', 'AUTO']): _p.handle_left_type = _l; _p.handle_right_type = _r
_sp.order_u = 0
_sp.order_v = 0
_sp.use_cyclic_u = True
cu_beziercircle_001.use_path = True
cu_beziercircle_001.fill_mode = 'FULL'
cu_nurbspath = bpy.data.curves.new('NurbsPath', 'CURVE')
cu_nurbspath.dimensions = '3D'
_sp = cu_nurbspath.splines.new('NURBS'); _sp.points.add(4)
_sp.points.foreach_set('co', [-2.0, 0.0, 0.0, 1.0, -1.0, 0.0, 0.0, 1.0, 0.0, 0.0, 0.0, 1.0, 1.0, 0.0, 0.0, 1.0, 2.0, 0.0, 0.0, 1.0])
_sp.order_u = 5
_sp.order_v = 0
_sp.use_endpoint_u = True
cu_nurbspath.use_path = True
cu_nurbspath.fill_mode = 'FULL'
arm_armature = bpy.data.armatures.new('Armature')  # bones are not reproduced
arm_armature_001 = bpy.data.armatures.new('Armature.001')  # bones are not reproduced

# ---- objects
ob_plane = bpy.data.objects.new('Plane', me_plane_001)
ob_armature = bpy.data.objects.new('Armature', arm_armature)
ob_empty = bpy.data.objects.new('Empty', None)
ob_cube = bpy.data.objects.new('Cube', me_cube_001)
ob_beziercircle = bpy.data.objects.new('BezierCircle', cu_beziercircle)
ob_plane_001 = bpy.data.objects.new('Plane.001', me_plane_002)
ob_armature_001 = bpy.data.objects.new('Armature.001', arm_armature_001)
ob_empty_001 = bpy.data.objects.new('Empty.001', None)
ob_beziercircle_001 = bpy.data.objects.new('BezierCircle.001', cu_beziercircle_001)
ob_nurbspath = bpy.data.objects.new('NurbsPath', cu_nurbspath)

# ---- transforms, parenting, visibility, modifiers, constraints
ob_plane.parent = ob_cube
ob_plane.matrix_parent_inverse = Matrix(((2.021, -0.0, 0.0, -0.0), (-0.0, 2.021, -0.0, -0.4198), (0.0, -0.0, 2.021, -1.993), (-0.0, 0.0, -0.0, 1.0)))
ob_plane.location = (-0.2567, -0.0524, 0.8782)
_vg = ob_plane.vertex_groups.new(name='Bone.01')
_vg.add([0, 2], 1.0, 'REPLACE')
_vg = ob_plane.vertex_groups.new(name='Bone.02')
_vg.add([2, 3], 1.0, 'REPLACE')
_vg = ob_plane.vertex_groups.new(name='Bone.00')
_vg.add([1, 3], 1.0, 'REPLACE')
_m = ob_plane.modifiers.new('Skin', 'SKIN')
_m = ob_plane.modifiers.new('Armature', 'ARMATURE')
_m.object = ob_armature
_m.use_deform_preserve_volume = True
ob_armature.parent = ob_cube
ob_armature.matrix_parent_inverse = Matrix(((2.021, -0.0, 0.0, -0.0), (-0.0, 2.021, -0.0, -0.4198), (0.0, -0.0, 2.021, -1.993), (-0.0, 0.0, -0.0, 1.0)))
ob_armature.location = (-0.2567, -0.0524, 0.8782)
ob_armature.show_in_front = True
ob_empty.location = (0.0, 0.0, 0.0)
_c = ob_empty.constraints.new('FOLLOW_PATH'); _c.name = 'Follow Path'
_c.target = ob_beziercircle
_c.offset = -15.0
ob_cube.location = (0.0, 0.0, 0.0)
ob_cube.rotation_euler = (1.571, 1.571, 0.0)
ob_cube.scale = (0.4949, 0.4949, 0.4949)
_c = ob_cube.constraints.new('FOLLOW_PATH'); _c.name = 'Follow Path'
_c.target = ob_nurbspath
_c.offset = -80.56
ob_beziercircle.location = (-0.2572, 0.00143, 0.00734)
ob_beziercircle.rotation_euler = (0.0, -0.0, 3.142)
ob_beziercircle.scale = (0.6068, 0.6068, 0.6068)
ob_plane_001.parent = ob_cube
ob_plane_001.matrix_parent_inverse = Matrix(((2.021, -0.0, 0.0, -0.0), (-0.0, 2.021, -0.0, -0.4198), (0.0, -0.0, 2.021, -1.993), (-0.0, 0.0, -0.0, 1.0)))
ob_plane_001.location = (0.2513, -0.0524, 0.8737)
_vg = ob_plane_001.vertex_groups.new(name='Bone.01')
_vg.add([0, 2], 1.0, 'REPLACE')
_vg = ob_plane_001.vertex_groups.new(name='Bone.02')
_vg.add([2, 3], 1.0, 'REPLACE')
_vg = ob_plane_001.vertex_groups.new(name='Bone.00')
_vg.add([1, 3], 1.0, 'REPLACE')
_m = ob_plane_001.modifiers.new('Skin', 'SKIN')
_m = ob_plane_001.modifiers.new('Armature', 'ARMATURE')
_m.object = ob_armature_001
_m.use_deform_preserve_volume = True
ob_armature_001.parent = ob_cube
ob_armature_001.matrix_parent_inverse = Matrix(((2.021, -0.0, 0.0, -0.0), (-0.0, 2.021, -0.0, -0.4198), (0.0, -0.0, 2.021, -1.993), (-0.0, 0.0, -0.0, 1.0)))
ob_armature_001.location = (0.2513, -0.0524, 0.8737)
ob_armature_001.show_in_front = True
ob_empty_001.location = (0.0, 0.0, 0.0)
_c = ob_empty_001.constraints.new('FOLLOW_PATH'); _c.name = 'Follow Path'
_c.target = ob_beziercircle_001
_c.offset = 35.0
ob_beziercircle_001.location = (0.2509, 0.00143, 0.002783)
ob_beziercircle_001.rotation_euler = (0.0, -0.0, 3.142)
ob_beziercircle_001.scale = (0.6068, 0.6068, 0.6068)
ob_nurbspath.location = (0.0, 0.0, 1.519)
ob_nurbspath.rotation_euler = (-0.0, 1.571, 0.0)
ob_nurbspath.scale = (-0.07642, -0.07642, -0.07642)

# ---- collection membership
col_collection.objects.link(ob_plane)
col_collection.objects.link(ob_armature)
col_collection.objects.link(ob_empty)
col_collection.objects.link(ob_cube)
col_collection.objects.link(ob_beziercircle)
col_collection.objects.link(ob_plane_001)
col_collection.objects.link(ob_armature_001)
col_collection.objects.link(ob_empty_001)
col_collection.objects.link(ob_beziercircle_001)
col_collection.objects.link(ob_nurbspath)

# ---- scene / render settings (as saved in the file)
scene.frame_start = 0; scene.frame_end = 20; scene.frame_set(7)
scene.render.engine = 'BLENDER_EEVEE_NEXT'
scene.cycles.sampling_pattern = 'TABULATED_SOBOL'
scene.cycles.use_light_tree = False
scene.view_settings.view_transform = 'Filmic'
bpy.context.view_layer.update()

# ---- added for rendering (the .blend has no active camera and no usable light): camera, sun
cam_auto = bpy.data.cameras.new('AutoCamera')
cam_auto.lens = 50.0
cam_auto.sensor_width = 36.0
cam_auto.clip_end = 1000.0
ob_auto_camera = bpy.data.objects.new('AutoCamera', cam_auto)
scene.collection.objects.link(ob_auto_camera)
ob_auto_camera.location = (3.34965, -4.02193, 3.43503)
ob_auto_camera.rotation_euler = (1.09748, -7.21219e-08, 0.694738)
scene.camera = ob_auto_camera
light_auto_sun = bpy.data.lights.new('AutoSun', 'SUN')
light_auto_sun.energy = 3.0
light_auto_sun.angle = 0.0523599
ob_auto_sun = bpy.data.objects.new('AutoSun', light_auto_sun)
scene.collection.objects.link(ob_auto_sun)
ob_auto_sun.rotation_euler = (0.872665, 0.174533, 0.523599)
bpy.context.view_layer.update()
